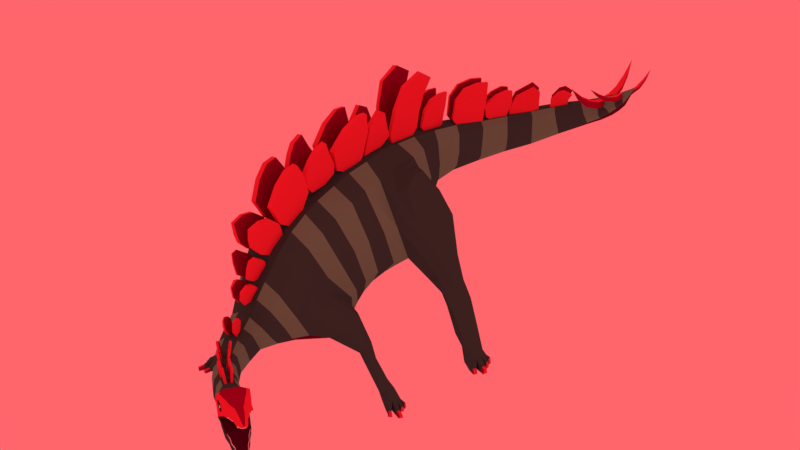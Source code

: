 # Source: stegopose.blend  (saved by Blender 2.79.0; exported with 4.5.12 LTS)
import bpy
from mathutils import Matrix  # noqa: F401  (used for matrix-valued properties, if any)

bpy.ops.wm.read_factory_settings(use_empty=True)
scene = bpy.context.scene
scene.name = 'Scene'

# ---- collections
col_collection_1 = bpy.data.collections.new('Collection 1'); scene.collection.children.link(col_collection_1)

# ---- materials (node trees are filled in below, after node groups)
mat_placas = bpy.data.materials.new('Placas')
mat_placas.alpha_threshold = 0.0
mat_placas.use_transparent_shadow = False
mat_placas.diffuse_color = (0.8, 0.04611, 0.07681, 1.0)
mat_placas.roughness = 0.5
mat_placaback = bpy.data.materials.new('PlacaBack')
mat_placaback.alpha_threshold = 0.0
mat_placaback.use_transparent_shadow = False
mat_placaback.diffuse_color = (0.3185, 0.0, 0.04751, 1.0)
mat_placaback.roughness = 0.5
mat_base = bpy.data.materials.new('Base')
mat_base.alpha_threshold = 0.0
mat_base.use_transparent_shadow = False
mat_base.diffuse_color = (0.1425, 0.3931, 0.23, 1.0)
mat_base.roughness = 0.5
mat_base.line_color = (0.0, 0.0, 0.0, 1.0)
mat_detail = bpy.data.materials.new('Detail')
mat_detail.alpha_threshold = 0.0
mat_detail.use_transparent_shadow = False
mat_detail.diffuse_color = (0.04458, 0.1107, 0.08829, 1.0)
mat_detail.roughness = 0.5
mat_belly = bpy.data.materials.new('Belly')
mat_belly.alpha_threshold = 0.0
mat_belly.use_transparent_shadow = False
mat_belly.diffuse_color = (0.1107, 0.0, 0.02255, 1.0)
mat_belly.roughness = 0.5
mat_eyecolor = bpy.data.materials.new('EyeColor')
mat_eyecolor.alpha_threshold = 0.0
mat_eyecolor.use_transparent_shadow = False
mat_eyecolor.diffuse_color = (0.0, 0.0, 0.0, 1.0)
mat_eyecolor.roughness = 0.5
mat_eyeball = bpy.data.materials.new('EyeBall')
mat_eyeball.alpha_threshold = 0.0
mat_eyeball.use_transparent_shadow = False
mat_eyeball.diffuse_color = (1.0, 1.0, 1.0, 1.0)
mat_eyeball.roughness = 0.5
mat_teeth = bpy.data.materials.new('Teeth')
mat_teeth.alpha_threshold = 0.0
mat_teeth.use_transparent_shadow = False
mat_teeth.diffuse_color = (0.9548, 0.9551, 0.3045, 1.0)
mat_teeth.roughness = 0.5
mat_flesh = bpy.data.materials.new('Flesh')
mat_flesh.alpha_threshold = 0.0
mat_flesh.use_transparent_shadow = False
mat_flesh.diffuse_color = (0.07321, 0.0, 0.02555, 1.0)
mat_flesh.roughness = 0.5

# ---- material node trees

# ---- world
world_world = bpy.data.worlds.new('World'); scene.world = world_world
world_world.color = (1.0, 0.1325, 0.151)
world_world.use_sun_shadow = False
world_world.sun_shadow_jitter_overblur = 0.0
world_world.cycles.sampling_method = 'MANUAL'

# ---- meshes
me_cube = bpy.data.meshes.new('Cube')
me_cube.from_pydata([(0.2656, -2.688, -1.488), (0.3487, -2.938, -1.513), (0.2742, -2.782, -1.171), (0.3449, -2.978, -1.23), (0.3725, -2.227, -1.373), (0.2832, -2.451, -1.021), (0.6495, -1.86, -1.298), (0.4008, -2.179, -0.5763), (0.6655, -3.26, -1.522), (0.6423, -3.274, -1.26), (0.9177, -3.406, -1.519), (0.8941, -3.426, -1.261), (1.113, -3.509, -1.577), (1.116, -3.47, -1.136), (1.15, -3.532, -1.6), (1.216, -3.546, -1.093), (1.273, -3.63, -1.698), (1.345, -3.685, -1.1), (1.32, -3.698, -1.745), (1.386, -3.74, -1.095), (1.35, -3.727, -1.781), (1.435, -3.788, -1.08), (1.387, -3.781, -1.821), (1.467, -3.839, -1.068), (1.45, -3.847, -1.914), (1.556, -3.918, -1.071), (1.511, -3.905, -1.978), (1.633, -3.999, -1.112), (1.547, -3.962, -1.998), (1.663, -4.033, -1.139), (0.9439, -1.443, -1.121), (0.4646, -1.929, -0.2759), (0.7317, -1.026, -1.018), (0.4946, -1.644, -0.03889), (0.6976, -0.6689, -0.9067), (0.5342, -1.118, 0.253), (0.7623, -0.464, -0.8157), (0.5797, -0.8078, 0.405), (0.874, -0.2273, -0.7193), (0.5563, -0.4997, 0.4862), (1.001, -0.04256, -0.6741), (0.4965, -0.09589, 0.4881), (0.8043, 0.5981, -0.455), (0.4558, 0.3152, 0.5559), (0.8036, 0.9476, -0.3826), (0.4305, 0.7729, 0.5607), (0.4928, 1.161, -0.2805), (0.3538, 1.126, 0.5494), (0.3421, 1.536, -0.08737), (0.2893, 1.569, 0.5081), (0.3631, 1.985, -0.01372), (0.3547, 2.046, 0.508), (1.018, -3.457, -1.241), (0.9987, -3.47, -1.521), (0.5306, 2.421, 0.0528), (0.5235, 2.476, 0.5237), (0.7673, 2.809, 0.1382), (0.7476, 2.839, 0.5602), (1.054, 3.121, 0.2526), (1.037, 3.138, 0.6414), (1.414, 3.344, 0.4618), (1.342, 3.331, 0.7465), (1.838, 3.498, 0.6979), (1.738, 3.503, 0.9061), (2.201, 3.526, 0.9413), (2.121, 3.547, 1.098), (0.2789, -2.721, -1.369), (0.3553, -2.948, -1.406), (0.358, -2.328, -1.237), (0.5905, -2.018, -0.9769), (0.6659, -3.259, -1.412), (0.9221, -3.408, -1.422), (1.147, -3.494, -1.472), (1.273, -3.571, -1.361), (1.382, -3.707, -1.255), (1.416, -3.758, -1.231), (1.461, -3.803, -1.22), (1.495, -3.855, -1.212), (1.586, -3.935, -1.22), (1.645, -4.005, -1.183), (1.666, -4.035, -1.163), (0.5838, -1.799, -0.6571), (0.578, -1.355, -0.591), (0.6611, -0.8699, -0.328), (0.7276, -0.6221, -0.2475), (0.8031, -0.3631, -0.1827), (0.8853, -0.1539, -0.1547), (1.084, 0.05825, -0.03327), (0.5647, 0.9625, 0.06636), (0.4328, 1.218, 0.07127), (0.3438, 1.556, 0.1563), (0.3934, 2.004, 0.2206), (1.048, -3.5, -1.447), (0.5426, 2.434, 0.2874), (0.7761, 2.818, 0.3541), (1.059, 3.111, 0.4504), (1.386, 3.32, 0.5989), (1.791, 3.481, 0.7951), (2.119, 3.527, 0.9901), (1.522, -3.912, -1.935), (1.401, -3.788, -1.738), (1.332, -3.705, -1.666), (1.549, -3.963, -1.984), (1.163, -3.539, -1.491), (1.465, -3.856, -1.839), (1.364, -3.735, -1.708), (1.297, -3.643, -1.589), (1.32, -3.633, -1.088), (1.359, -3.666, -1.267), (1.263, -3.58, -1.085), (1.316, -3.598, -1.309), (1.161, -3.498, -1.112), (1.21, -3.526, -1.392), (1.594, -3.953, -1.078), (1.618, -3.967, -1.185), (1.25, -3.574, -1.26), (1.218, -3.555, -1.13), (1.263, -3.585, -1.112), (1.206, -3.537, -1.232), (1.295, -3.603, -1.257), (1.334, -3.638, -1.201), (1.315, -3.623, -1.122), (1.183, -3.524, -1.153), (0.951, -3.523, -1.147), (0.1505, -2.729, -1.537), (0.2713, -2.99, -1.569), (0.1957, -2.826, -1.094), (0.3051, -3.025, -1.144), (0.1188, -2.191, -1.467), (0.1129, -2.499, -0.9053), (0.7347, -1.532, -1.47), (0.225, -2.269, -0.3882), (0.6221, -3.338, -1.579), (0.6031, -3.319, -1.172), (0.872, -3.483, -1.556), (0.8607, -3.476, -1.163), (1.062, -3.571, -1.619), (1.069, -3.524, -1.112), (1.104, -3.596, -1.645), (1.186, -3.588, -1.079), (1.23, -3.684, -1.738), (1.312, -3.73, -1.085), (1.29, -3.746, -1.779), (1.359, -3.781, -1.083), (1.32, -3.769, -1.814), (1.406, -3.831, -1.065), (1.362, -3.814, -1.855), (1.442, -3.872, -1.054), (1.427, -3.872, -1.942), (1.541, -3.945, -1.059), (1.5, -3.923, -2.003), (1.621, -4.015, -1.102), (1.541, -3.984, -2.016), (1.658, -4.057, -1.138), (0.6754, -1.303, -1.426), (0.2798, -2.029, -0.01786), (0.6988, -0.9864, -1.311), (0.2798, -1.759, 0.2193), (0.6187, -0.6268, -1.127), (0.2798, -1.215, 0.5039), (0.6347, -0.4401, -1.025), (0.2798, -0.8648, 0.6112), (0.6899, -0.225, -0.9378), (0.275, -0.5306, 0.696), (0.7605, -0.07007, -0.8732), (0.262, -0.1266, 0.7394), (0.7129, 0.5472, -0.65), (0.2153, 0.2889, 0.7792), (0.606, 0.8489, -0.5987), (0.1949, 0.6806, 0.7516), (0.3545, 1.116, -0.4174), (0.1707, 1.111, 0.7204), (0.2547, 1.54, -0.1975), (0.1774, 1.616, 0.6711), (0.2954, 1.985, -0.1146), (0.2647, 2.084, 0.642), (0.9551, -3.521, -1.572), (0.4716, 2.44, -0.04593), (0.4475, 2.515, 0.6218), (0.7106, 2.833, 0.04888), (0.7031, 2.893, 0.6594), (1.03, 3.152, 0.1721), (0.9845, 3.171, 0.7288), (1.395, 3.383, 0.3715), (1.306, 3.372, 0.8264), (1.838, 3.537, 0.6371), (1.707, 3.533, 0.9532), (2.219, 3.557, 0.8952), (2.08, 3.591, 1.122), (1.664, -4.06, -1.163), (1.545, -3.986, -1.987), (1.28, -3.689, -1.069), (1.231, -3.627, -1.073), (1.132, -3.535, -1.096), (1.579, -3.979, -1.07), (1.265, -3.589, -1.229), (1.246, -3.578, -1.154), (1.271, -3.595, -1.144), (1.234, -3.582, -1.216), (1.288, -3.604, -1.222), (1.302, -3.629, -1.19), (1.293, -3.621, -1.152), (1.227, -3.571, -1.171), (1.271, -3.583, -1.21), (1.26, -3.577, -1.164), (1.274, -3.586, -1.159), (1.255, -3.578, -1.202), (1.284, -3.592, -1.208), (1.29, -3.606, -1.188), (1.285, -3.602, -1.163), (1.25, -3.575, -1.175), (0.1052, -1.368, 0.5084), (0.0906, -1.864, 0.3579), (0.184, -1.368, 0.5008), (0.1694, -1.864, 0.3502), (0.08218, -1.424, 0.4142), (0.1885, -1.424, 0.4039), (0.06754, -1.699, 0.2637), (0.1738, -1.699, 0.2533), (0.2028, -2.04, 0.6585), (0.1171, -2.04, 0.6668), (0.202, -1.307, 0.6501), (0.1163, -1.307, 0.6585), (0.231, -1.908, 0.9478), (0.1453, -1.908, 0.9561), (0.2302, -1.404, 0.9395), (0.1445, -1.404, 0.9478), (0.2483, -1.741, 1.126), (0.1626, -1.741, 1.134), (0.2518, -1.555, 1.162), (0.1662, -1.555, 1.171), (0.1524, -1.181, 0.5796), (0.08012, -1.181, 0.5917), (0.1582, -0.9199, 0.6148), (0.08599, -0.9199, 0.6268), (0.1814, -1.308, 0.7062), (0.09377, -1.308, 0.7208), (0.1885, -0.7614, 0.7488), (0.1009, -0.7614, 0.7634), (0.2139, -1.37, 0.9012), (0.1263, -1.37, 0.9158), (0.2145, -0.7741, 0.9048), (0.1269, -0.7741, 0.9194), (0.247, -1.275, 1.099), (0.1594, -1.275, 1.114), (0.2489, -0.9006, 1.111), (0.1612, -0.9006, 1.125), (0.2705, -1.173, 1.24), (0.1829, -1.173, 1.255), (0.2834, -1.001, 1.317), (0.1957, -1.001, 1.332), (0.1756, -0.5194, 0.685), (0.08596, -0.5194, 0.6944), (0.1821, -0.1776, 0.7478), (0.09249, -0.1776, 0.7571), (0.1836, -0.6857, 0.7625), (0.09402, -0.6857, 0.7718), (0.188, -0.1266, 0.8042), (0.09835, -0.1266, 0.8135), (0.2166, -0.7783, 1.08), (0.127, -0.7783, 1.089), (0.2003, -0.1039, 0.9224), (0.1107, -0.1039, 0.9318), (0.2447, -0.5278, 1.349), (0.155, -0.5278, 1.359), (0.2275, -0.04614, 1.185), (0.1379, -0.04614, 1.194), (0.2496, -0.2675, 1.49), (0.1791, -0.2675, 1.497), (0.2489, -0.09568, 1.482), (0.1783, -0.09568, 1.49), (0.7613, -3.348, -1.26), (0.7984, -3.336, -1.512), (0.7905, -3.331, -1.405), (0.7317, -3.397, -1.167), (0.7486, -3.41, -1.557), (0.8258, -3.489, -1.166), (0.807, -3.52, -1.162), (0.7188, -3.467, -1.168), (0.7377, -3.436, -1.172), (0.8027, -3.464, -1.085), (0.7839, -3.495, -1.081), (0.707, -3.449, -1.087), (0.7258, -3.418, -1.091), (0.7727, -3.431, -0.9721), (0.7539, -3.462, -0.9681), (0.7173, -3.44, -0.9735), (0.7361, -3.41, -0.9776), (0.6178, -3.341, -1.178), (0.5985, -3.373, -1.176), (0.6684, -3.415, -1.17), (0.6877, -3.383, -1.172), (0.5722, -3.307, -1.088), (0.5529, -3.339, -1.086), (0.648, -3.396, -1.08), (0.6673, -3.365, -1.082), (0.5655, -3.299, -1.027), (0.5462, -3.331, -1.025), (0.6208, -3.376, -1.017), (0.6401, -3.344, -1.019), (0.5715, -3.3, -0.9858), (0.5522, -3.332, -0.9837), (0.5821, -3.35, -0.9754), (0.6014, -3.318, -0.9774), (0.774, -3.482, -1.025), (0.707, -3.442, -1.03), (0.7258, -3.411, -1.034), (0.7928, -3.451, -1.029), (0.4687, -3.122, -1.246), (0.4821, -3.102, -1.532), (0.4854, -3.103, -1.423), (0.4308, -3.172, -1.165), (0.4205, -3.17, -1.58), (0.5222, -3.284, -1.168), (0.4992, -3.311, -1.162), (0.4269, -3.25, -1.164), (0.4507, -3.222, -1.169), (0.5121, -3.264, -1.113), (0.489, -3.291, -1.107), (0.4082, -3.223, -1.108), (0.4319, -3.195, -1.114), (0.5124, -3.243, -1.01), (0.4893, -3.271, -1.005), (0.3987, -3.194, -1.006), (0.4224, -3.166, -1.012), (0.4874, -3.213, -0.9534), (0.4672, -3.237, -0.9485), (0.4276, -3.204, -0.9496), (0.4484, -3.18, -0.9546), (0.3239, -3.08, -1.153), (0.2979, -3.102, -1.148), (0.3487, -3.163, -1.155), (0.3739, -3.141, -1.16), (0.3192, -3.057, -1.081), (0.2932, -3.08, -1.076), (0.3614, -3.159, -1.074), (0.3866, -3.137, -1.08), (0.3324, -3.048, -0.9768), (0.3064, -3.071, -0.9716), (0.3663, -3.14, -0.97), (0.3915, -3.118, -0.975), (0.3638, -3.069, -0.9101), (0.3378, -3.091, -0.9049), (0.3656, -3.123, -0.9033), (0.3908, -3.102, -0.9084), (0.2493, -2.459, -1.409), (0.257, -2.604, -1.093), (0.262, -2.512, -1.298), (0.08763, -2.477, -1.476), (0.1339, -2.645, -1.018), (0.1479, -2.788, -1.073), (0.1206, -2.8, -1.071), (0.07998, -2.697, -1.038), (0.1098, -2.685, -1.04), (0.1934, -2.869, -0.9492), (0.1661, -2.881, -0.9466), (0.09192, -2.687, -0.8713), (0.1208, -2.675, -0.8739), (0.2069, -2.882, -0.8587), (0.1796, -2.893, -0.8561), (0.1276, -2.753, -0.7849), (0.1564, -2.741, -0.7875), (0.2061, -2.874, -0.7765), (0.1881, -2.882, -0.7748), (0.17, -2.832, -0.7464), (0.189, -2.824, -0.7482), (0.06996, -2.405, -0.6988), (0.043, -2.405, -0.6943), (0.1304, -2.307, -0.5014), (0.07648, -2.307, -0.4924), (0.06879, -2.534, -0.7093), (0.03961, -2.534, -0.7044), (0.1432, -2.377, -0.4414), (0.08485, -2.377, -0.4317), (0.0869, -2.616, -0.6), (0.05773, -2.616, -0.5952), (0.1498, -2.439, -0.4016), (0.09144, -2.439, -0.3919), (0.1122, -2.619, -0.4477), (0.08299, -2.619, -0.4429), (0.1528, -2.517, -0.3836), (0.09443, -2.517, -0.3739), (0.132, -2.069, -0.0738), (0.05857, -2.069, -0.06417), (0.1598, -1.816, 0.1382), (0.0864, -1.816, 0.1479), (0.1444, -2.247, 0.01642), (0.06989, -2.247, 0.0262), (0.1726, -1.838, 0.2315), (0.09812, -1.838, 0.2413), (0.1631, -2.39, 0.1594), (0.08865, -2.39, 0.1691), (0.1914, -1.901, 0.3745), (0.1169, -1.901, 0.3842), (0.1808, -2.427, 0.2942), (0.1063, -2.427, 0.304), (0.2091, -2.082, 0.5093), (0.1346, -2.082, 0.5191), (0.1978, -2.443, 0.4758), (0.1368, -2.443, 0.4838), (0.2059, -2.266, 0.537), (0.1448, -2.266, 0.545), (0.07984, -2.258, -0.3971), (0.05138, -2.259, -0.3903), (0.1278, -2.142, -0.2179), (0.09246, -2.143, -0.2094), (0.08285, -2.353, -0.393), (0.05439, -2.353, -0.3862), (0.1493, -2.168, -0.1305), (0.114, -2.169, -0.122), (0.11, -2.495, -0.2928), (0.08154, -2.496, -0.286), (0.1632, -2.227, -0.07801), (0.1279, -2.228, -0.06951), (0.1523, -2.51, -0.1184), (0.1238, -2.511, -0.1116), (0.1767, -2.306, -0.02895), (0.1414, -2.306, -0.02045), (0.1811, -2.494, 0.01884), (0.161, -2.495, 0.02369), (0.1901, -2.401, 0.04333), (0.1652, -2.401, 0.04934), (0.1204, 0.6313, 0.7328), (0.06357, 0.6313, 0.7402), (0.1092, 1.106, 0.6902), (0.05793, 1.106, 0.6969), (0.1413, 0.5646, 0.8937), (0.08451, 0.5646, 0.9011), (0.1275, 1.227, 0.8307), (0.07622, 1.227, 0.8374), (0.1964, 0.6238, 1.293), (0.1365, 0.6238, 1.301), (0.1654, 1.235, 1.103), (0.1117, 1.235, 1.11), (0.246, 0.7713, 1.644), (0.1823, 0.7713, 1.653), (0.2025, 1.284, 1.365), (0.1461, 1.261, 1.375), (0.2866, 1.134, 1.794), (0.2022, 1.134, 1.805), (0.2552, 1.403, 1.641), (0.1821, 1.403, 1.651), (0.1584, -0.04892, 0.7742), (0.08118, -0.05016, 0.7843), (0.1395, 0.3501, 0.7955), (0.07727, 0.3491, 0.8036), (0.179, -0.03368, 0.9339), (0.1017, -0.03493, 0.944), (0.1521, 0.5245, 0.9134), (0.08981, 0.5235, 0.9215), (0.2149, 0.01076, 1.215), (0.1376, 0.009517, 1.225), (0.1877, 0.4228, 1.174), (0.1254, 0.4218, 1.182), (0.2389, 0.2062, 1.424), (0.1617, 0.205, 1.434), (0.2117, 0.3626, 1.352), (0.1495, 0.3616, 1.36), (0.2491, 2.107, 0.6269), (0.2042, 2.129, 0.6289), (0.4409, 2.51, 0.5944), (0.4008, 2.53, 0.5962), (0.2197, 2.04, 0.7341), (0.1757, 2.062, 0.7361), (0.461, 2.547, 0.6446), (0.4218, 2.566, 0.6464), (0.2527, 2.068, 1.054), (0.2037, 2.093, 1.056), (0.474, 2.552, 0.8053), (0.4307, 2.574, 0.8074), (0.3264, 2.199, 1.233), (0.2774, 2.223, 1.235), (0.4971, 2.578, 1.018), (0.4539, 2.599, 1.02), (0.4341, 2.409, 1.295), (0.3851, 2.434, 1.298), (0.5104, 2.579, 1.285), (0.4673, 2.6, 1.287), (2.029, 3.543, 0.8085), (1.926, 3.549, 0.9911), (2.016, 3.524, 0.9276), (2.041, 3.579, 0.755), (1.934, 3.59, 1.044), (2.422, 3.552, 1.281), (2.439, 3.548, 1.149), (2.43, 3.547, 1.191), (2.448, 3.565, 1.119), (2.38, 3.57, 1.28), (2.255, 3.546, 1.179), (2.327, 3.524, 1.043), (2.311, 3.523, 1.108), (2.341, 3.547, 1.008), (2.298, 3.579, 1.22), (0.6989, 2.956, 0.6465), (0.6726, 2.986, 0.6526), (1.01, 3.215, 0.7272), (0.986, 3.245, 0.7327), (0.7049, 2.94, 0.7815), (0.6776, 2.972, 0.7876), (1.073, 3.257, 0.7581), (1.05, 3.288, 0.7637), (0.7995, 2.986, 0.9981), (0.7724, 3.019, 1.004), (1.08, 3.245, 0.8626), (1.057, 3.275, 0.8683), (1.027, 3.143, 1.159), (0.9999, 3.176, 1.166), (1.1, 3.223, 1.072), (1.076, 3.253, 1.077), (2.108, 3.378, 1.026), (2.112, 3.389, 1.1), (1.948, 3.383, 1.015), (2.015, 3.374, 0.9799), (2.062, 3.421, 1.126), (1.958, 3.42, 1.073), (2.088, 3.167, 1.101), (2.097, 3.193, 1.162), (1.963, 3.163, 1.096), (2.018, 3.15, 1.067), (2.05, 3.221, 1.177), (1.973, 3.205, 1.141), (2.046, 2.944, 1.251), (2.051, 2.963, 1.286), (1.974, 2.939, 1.248), (2.007, 2.931, 1.232), (2.022, 2.981, 1.294), (1.979, 2.968, 1.273), (1.981, 2.731, 1.479), (2.288, 3.453, 1.218), (2.395, 3.406, 1.203), (2.313, 3.41, 1.159), (2.388, 3.418, 1.246), (2.269, 3.425, 1.19), (2.36, 3.443, 1.255), (2.276, 3.245, 1.263), (2.348, 3.212, 1.25), (2.307, 3.202, 1.223), (2.344, 3.23, 1.282), (2.257, 3.218, 1.238), (2.318, 3.249, 1.284), (2.248, 3.068, 1.356), (2.294, 3.047, 1.347), (2.268, 3.04, 1.329), (2.291, 3.059, 1.368), (2.232, 3.051, 1.339), (2.275, 3.071, 1.369), (2.214, 2.893, 1.481), (1.015, -0.04786, -0.09), (0.7118, -0.000681, 0.3581), (0.6138, 0.3288, 0.5283), (1.334, 0.3638, -1.326), (1.206, 0.02876, -0.5838), (0.7283, 0.9335, 0.08998), (0.5418, 0.6994, 0.4847), (0.9403, 0.9241, -0.3239), (0.8683, 0.08761, 0.3763), (1.135, 0.3488, 0.1055), (0.7928, 0.3439, 0.5111), (1.367, 0.3957, -0.3191), (1.33, 0.1302, -0.479), (0.9366, 0.7865, 0.1483), (0.7269, 0.6346, 0.465), (1.161, 0.8393, -0.2208), (0.8378, -1.728, -1.226), (0.813, -1.16, -1.016), (0.7464, -1.845, -1.016), (0.7002, -1.702, -0.8064), (0.6845, -1.406, -0.7685), (0.9514, -1.47, -1.381), (1.167, -1.252, -1.839), (0.8741, -1.056, -1.214), (0.9163, -1.647, -1.192), (0.8994, -1.247, -1.059), (0.8247, -1.76, -1.051), (0.8013, -1.638, -0.8915), (0.7584, -1.426, -0.8326), (1.025, -1.441, -1.318), (1.012, -1.313, -1.254), (0.9689, -1.133, -1.193), (1.158, 0.5421, -0.9557), (1.242, 0.146, -1.021), (1.189, 0.779, -0.8724), (1.397, 0.427, -1.57), (1.274, 0.771, -0.829), (1.394, 0.173, -0.9279), (1.517, 0.2777, -0.8305), (1.385, 0.6936, -0.7846), (1.517, 0.4804, -0.7805), (1.548, 0.1706, -1.226), (1.273, 0.557, -1.316), (1.582, 0.4175, -2.006), (1.327, 0.6256, -1.276), (1.63, 0.3066, -1.141), (1.658, 0.4716, -1.099), (1.435, 0.6359, -1.201), (1.568, 0.6119, -1.121), (1.63, 0.2647, -1.513), (1.376, 0.5481, -1.56), (1.414, 0.6601, -1.54), (1.722, 0.4114, -1.47), (1.759, 0.5591, -1.448), (1.511, 0.7035, -1.501), (1.654, 0.7009, -1.46), (1.747, 0.3132, -1.842), (1.568, 0.5505, -2.058), (1.519, -1.227, -2.241), (1.614, 0.6599, -2.056), (1.829, 0.4376, -1.82), (1.852, 0.5696, -1.846), (1.708, 0.7157, -2.003), (1.811, 0.6869, -1.916), (1.067, -1.249, -1.737), (1.004, -1.186, -1.724), (0.9907, -1.106, -1.693), (1.142, -1.263, -1.682), (1.435, -1.242, -2.146), (1.081, -1.037, -1.628), (1.177, -1.242, -1.652), (1.171, -1.153, -1.627), (1.133, -1.057, -1.612), (1.113, -1.196, -1.92), (1.089, -1.142, -1.97), (1.249, -1.227, -1.799), (1.123, -1.032, -1.934), (1.276, -1.184, -1.788), (1.248, -1.089, -1.832), (1.175, -1.016, -1.896), (1.346, -1.215, -2.203), (1.294, -1.142, -2.246), (1.472, -1.178, -2.126), (1.498, -1.102, -2.429), (1.397, -1.077, -2.207), (1.486, -1.113, -2.115), (1.437, -1.053, -2.14), (1.363, -1.002, -2.194), (0.08237, 1.47, 0.6649), (0.03831, 1.472, 0.6692), (0.1105, 1.851, 0.6372), (0.07426, 1.855, 0.641), (0.08558, 1.405, 0.7576), (0.04289, 1.409, 0.7619), (0.1183, 1.887, 0.6806), (0.08174, 1.891, 0.6844), (0.1178, 1.437, 1.033), (0.07088, 1.441, 1.038), (0.134, 1.895, 0.8193), (0.09298, 1.899, 0.8235), (0.1447, 1.563, 1.188), (0.09783, 1.568, 1.193), (0.1545, 1.922, 1.003), (0.1133, 1.926, 1.007), (0.169, 1.766, 1.242), (0.1222, 1.77, 1.247), (0.1777, 1.926, 1.234), (0.1365, 1.93, 1.238), (0.529, 2.692, 0.6091), (0.4797, 2.726, 0.6154), (0.655, 2.876, 0.625), (0.6072, 2.909, 0.6313), (0.4774, 2.605, 0.6706), (0.4291, 2.638, 0.6769), (0.6785, 2.905, 0.6575), (0.6307, 2.937, 0.6639), (0.4757, 2.562, 0.8803), (0.428, 2.595, 0.8866), (0.6981, 2.919, 0.7317), (0.6503, 2.951, 0.738), (0.5906, 2.701, 1.035), (0.5429, 2.734, 1.042), (0.7442, 2.955, 0.8955), (0.6965, 2.988, 0.9018), (0.691, 2.847, 1.107), (0.6535, 2.872, 1.112), (0.7508, 2.938, 1.09), (0.7133, 2.964, 1.095), (1.227, 3.359, 0.7814), (1.204, 3.398, 0.7915), (1.482, 3.476, 0.8806), (1.462, 3.512, 0.8906), (1.25, 3.324, 0.9618), (1.23, 3.361, 0.9719), (1.49, 3.466, 0.9316), (1.469, 3.503, 0.9416), (1.36, 3.35, 1.09), (1.34, 3.387, 1.1), (1.509, 3.461, 0.9894), (1.488, 3.498, 0.9995), (1.451, 3.391, 1.126), (1.431, 3.428, 1.136), (1.555, 3.467, 1.062), (1.534, 3.504, 1.072), (1.895, -1.34, -2.485), (1.905, -1.325, -2.442), (1.806, -1.303, -2.482), (1.82, -1.286, -2.415), (1.923, -1.272, -2.494), (1.924, -1.28, -2.448), (1.834, -1.235, -2.491), (1.839, -1.241, -2.422), (1.675, -1.249, -2.477), (1.689, -1.236, -2.329), (1.713, -1.184, -2.487), (1.719, -1.168, -2.338), (1.77, -1.43, -2.466), (1.781, -1.421, -2.435), (1.71, -1.372, -2.467), (1.724, -1.362, -2.416), (1.814, -1.385, -2.473), (1.81, -1.391, -2.44), (1.755, -1.326, -2.474), (1.753, -1.332, -2.42), (1.629, -1.32, -2.467), (1.64, -1.291, -2.324), (1.712, -1.107, -2.349), (1.486, -1.254, -2.311), (1.696, -1.056, -2.383), (1.713, -1.035, -2.495), (1.553, -1.165, -2.224), (1.719, -1.123, -2.491), (1.81, -1.179, -2.422), (1.815, -1.196, -2.493), (1.816, -1.131, -2.426), (1.824, -1.13, -2.498), (1.78, -1.046, -2.421), (1.789, -1.036, -2.494), (1.794, -1.086, -2.419), (1.811, -1.096, -2.489), (1.559, -1.105, -2.215), (1.553, -1.032, -2.26), (1.466, -1.21, -2.438), (1.528, -1.007, -2.421), (1.928, 0.3716, -2.161), (1.737, 0.5999, -2.466), (2.161, 0.3909, -2.511), (2.173, 0.3945, -2.432), (2.105, 0.4049, -2.506), (2.122, 0.4078, -2.401), (2.188, 0.4601, -2.506), (2.191, 0.4407, -2.429), (2.137, 0.4898, -2.5), (2.144, 0.4646, -2.397), (2.008, 0.4276, -2.498), (2.019, 0.4036, -2.301), (2.04, 0.5256, -2.491), (2.045, 0.5041, -2.295), (2.046, 0.2889, -2.512), (2.056, 0.2876, -2.445), (2.009, 0.3038, -2.509), (2.024, 0.2999, -2.419), (2.082, 0.333, -2.51), (2.081, 0.317, -2.444), (2.061, 0.3715, -2.506), (2.06, 0.3472, -2.416), (1.938, 0.332, -2.502), (1.928, 0.3329, -2.343), (2.041, 0.581, -2.297), (1.869, 0.3455, -2.265), (2.025, 0.6493, -2.331), (2.04, 0.702, -2.473), (1.968, 0.4589, -2.162), (2.047, 0.5975, -2.483), (2.119, 0.5294, -2.384), (2.124, 0.5343, -2.495), (2.121, 0.5684, -2.38), (2.127, 0.5862, -2.489), (2.087, 0.6705, -2.365), (2.096, 0.6888, -2.473), (2.091, 0.6273, -2.369), (2.104, 0.623, -2.476), (1.993, 0.5574, -2.199), (1.947, 0.6539, -2.265), (1.753, 0.4434, -2.48), (1.816, 0.7002, -2.461), (1.584, -3.951, -1.239), (1.578, -3.947, -1.209), (1.485, -3.869, -1.232), (1.484, -3.869, -1.207), (1.587, -3.945, -1.239), (1.581, -3.942, -1.209), (1.489, -3.864, -1.232), (1.488, -3.864, -1.207), (1.454, -3.818, -1.213), (1.457, -3.82, -1.238), (1.46, -3.814, -1.238), (1.457, -3.813, -1.213), (1.409, -3.77, -1.226), (1.415, -3.773, -1.249), (1.418, -3.767, -1.249), (1.413, -3.764, -1.226), (1.374, -3.721, -1.247), (1.39, -3.731, -1.26), (1.393, -3.726, -1.26), (1.377, -3.716, -1.247), (1.613, -3.981, -1.206), (1.611, -3.979, -1.176), (1.614, -3.974, -1.176), (1.617, -3.975, -1.206), (1.639, -4.021, -1.197), (1.637, -4.02, -1.172), (1.64, -4.015, -1.172), (1.642, -4.016, -1.197), (1.658, -4.036, -1.177), (1.653, -4.037, -1.157), (1.659, -4.038, -1.156), (1.664, -4.036, -1.176), (1.395, -3.804, -1.72), (1.392, -3.802, -1.749), (1.468, -3.873, -1.825), (1.456, -3.866, -1.846), (1.398, -3.799, -1.72), (1.395, -3.797, -1.749), (1.471, -3.868, -1.826), (1.459, -3.861, -1.846), (1.358, -3.749, -1.694), (1.355, -3.747, -1.723), (1.361, -3.744, -1.694), (1.358, -3.742, -1.723), (1.327, -3.722, -1.652), (1.323, -3.72, -1.681), (1.33, -3.717, -1.652), (1.326, -3.715, -1.681), (1.302, -3.672, -1.599), (1.289, -3.664, -1.602), (1.305, -3.666, -1.599), (1.292, -3.659, -1.602), (1.503, -3.926, -1.897), (1.497, -3.921, -1.921), (1.508, -3.922, -1.897), (1.502, -3.917, -1.921), (0.3513, -2.318, -0.8003), (0.4821, -2.042, -1.337), (0.4726, -2.168, -1.103), (0.3619, -1.865, -1.493), (0.1691, -2.394, -0.6412), (0.6987, -0.8782, -0.9739), (0.5143, -1.371, 0.118), (0.6091, -1.114, -0.4497), (0.6401, -0.8004, -1.229), (0.2798, -1.471, 0.3903), (-0.1418, -2.868, -1.488), (0.04055, -3.151, -1.513), (-0.08678, -2.923, -1.171), (0.09606, -3.176, -1.23), (-0.3816, -2.301, -1.343), (-0.2817, -2.481, -1.011), (-0.5652, -1.959, -1.234), (-0.3946, -2.163, -0.5392), (0.4648, -3.553, -1.522), (0.4638, -3.512, -1.26), (0.7328, -3.712, -1.518), (0.7392, -3.681, -1.262), (0.9146, -3.837, -1.575), (0.8792, -3.858, -1.139), (0.9518, -3.86, -1.599), (0.9911, -3.913, -1.096), (1.095, -3.924, -1.696), (1.174, -3.964, -1.103), (1.178, -3.934, -1.743), (1.242, -3.976, -1.097), (1.217, -3.948, -1.78), (1.307, -3.998, -1.081), (1.282, -3.956, -1.82), (1.367, -4.004, -1.07), (1.369, -3.981, -1.913), (1.477, -4.047, -1.072), (1.448, -4.009, -1.977), (1.585, -4.078, -1.112), (1.516, -4.014, -1.998), (1.629, -4.088, -1.139), (-0.8688, -1.566, -1.193), (-0.4785, -1.894, -0.2413), (-0.7094, -1.13, -1.104), (-0.5171, -1.61, -0.02293), (-0.6362, -0.8021, -0.9293), (-0.5472, -1.104, 0.2878), (-0.6574, -0.6451, -0.8045), (-0.5808, -0.8045, 0.4572), (-0.7062, -0.4943, -0.6767), (-0.5616, -0.4869, 0.5642), (-0.7628, -0.4171, -0.6177), (-0.5241, -0.04416, 0.5938), (-0.5899, 0.3312, -0.5959), (-0.4861, 0.3673, 0.5382), (-0.6329, 0.7105, -0.6251), (-0.4334, 0.785, 0.4953), (-0.448, 1.104, -0.406), (-0.3743, 1.145, 0.5227), (-0.3371, 1.558, -0.1379), (-0.2663, 1.685, 0.5081), (-0.1723, 2.112, -0.01372), (-0.1017, 2.159, 0.508), (0.8234, -3.776, -1.242), (0.8274, -3.754, -1.52), (0.09389, 2.632, 0.0528), (0.1658, 2.661, 0.5237), (0.4012, 3.067, 0.1382), (0.4932, 3.103, 0.5602), (0.7931, 3.405, 0.2526), (0.8359, 3.38, 0.6414), (1.229, 3.652, 0.4618), (1.193, 3.581, 0.7465), (1.757, 3.777, 0.6979), (1.689, 3.719, 0.9061), (2.22, 3.753, 0.9413), (2.137, 3.742, 1.098), (2.64, 3.551, 1.43), (-0.1282, -2.901, -1.369), (0.05615, -3.174, -1.406), (-0.3643, -2.394, -1.212), (-0.5453, -2.043, -0.8901), (0.4635, -3.551, -1.411), (0.7369, -3.714, -1.421), (0.9168, -3.873, -1.471), (1.042, -3.95, -1.362), (1.212, -3.986, -1.258), (1.272, -3.993, -1.233), (1.333, -4.013, -1.222), (1.394, -4.019, -1.214), (1.507, -4.064, -1.221), (1.597, -4.084, -1.184), (1.633, -4.09, -1.163), (-0.5994, -1.742, -0.5903), (-0.6387, -1.313, -0.5902), (-0.6782, -0.8924, -0.2696), (-0.7093, -0.688, -0.157), (-0.7414, -0.4831, -0.07052), (-0.7747, -0.3324, -0.04866), (-0.9717, -0.125, -0.04714), (-0.5568, 0.8905, -0.1025), (-0.4423, 1.205, -0.02938), (-0.3387, 1.608, 0.1206), (-0.175, 2.145, 0.2206), (0.8767, -3.783, -1.446), (0.107, 2.648, 0.2874), (0.4195, 3.088, 0.3541), (0.7996, 3.406, 0.4504), (1.195, 3.633, 0.5989), (1.707, 3.767, 0.7951), (2.136, 3.768, 0.9901), (1.46, -4.015, -1.934), (1.295, -3.963, -1.737), (1.19, -3.941, -1.665), (1.517, -4.015, -1.983), (0.9645, -3.867, -1.49), (1.384, -3.989, -1.838), (1.231, -3.956, -1.707), (1.119, -3.938, -1.588), (0.05802, -2.77, -1.571), (0.1934, -3.043, -1.603), (0.1036, -2.859, -1.094), (0.23, -3.079, -1.144), (-0.00617, -2.204, -1.497), (-1.277e-14, -2.5, -0.9053), (0.0483, -1.673, -1.586), (0.5713, -3.411, -1.612), (0.8227, -3.558, -1.589), (0.8151, -3.552, -1.162), (0.9984, -3.664, -1.652), (0.9865, -3.658, -1.112), (1.04, -3.69, -1.678), (1.1, -3.728, -1.08), (1.171, -3.77, -1.771), (1.253, -3.821, -1.076), (1.242, -3.813, -1.812), (1.311, -3.857, -1.076), (1.275, -3.833, -1.844), (1.367, -3.891, -1.058), (1.326, -3.863, -1.888), (1.411, -3.918, -1.047), (1.402, -3.91, -1.961), (1.516, -3.982, -1.049), (1.477, -3.956, -2.016), (1.608, -4.038, -1.096), (1.534, -3.99, -2.029), (1.658, -4.068, -1.137), (0.0616, -1.465, -1.614), (0.08071, -1.006, -1.54), (0.06522, -0.6772, -1.268), (-3.281e-15, -1.215, 0.5039), (0.0716, -0.5047, -1.147), (2.008e-14, -0.8648, 0.6112), (0.0844, -0.3251, -1.055), (2.193e-14, -0.5299, 0.7136), (0.09281, -0.1948, -0.998), (3.575e-14, -1.759, 0.2193), (0.1163, 0.4378, -0.8125), (6.39e-09, 0.292, 0.7957), (0.09082, 0.7656, -0.7738), (4.742e-09, 0.6806, 0.7516), (0.03687, 1.091, -0.5305), (1.721e-14, 1.112, 0.7204), (0.008332, 1.547, -0.2795), (0.01917, 1.652, 0.6711), (0.08838, 2.033, -0.1719), (0.1299, 2.116, 0.642), (0.9231, -3.619, -1.14), (0.9175, -3.615, -1.609), (0.3029, 2.515, -0.1039), (0.3548, 2.569, 0.6218), (0.5718, 2.927, -0.008391), (0.6269, 2.976, 0.6594), (0.9234, 3.266, 0.1149), (0.9299, 3.255, 0.7289), (1.321, 3.502, 0.3142), (1.259, 3.451, 0.8264), (1.807, 3.642, 0.5798), (1.691, 3.605, 0.9532), (2.225, 3.647, 0.8379), (2.084, 3.648, 1.122), (1.664, -4.072, -1.161), (1.54, -3.993, -1.987), (1.116, -3.966, -1.091), (1.165, -3.983, -1.269), (1.214, -3.797, -1.07), (1.043, -3.94, -1.088), (1.085, -3.976, -1.312), (1.15, -3.758, -1.074), (0.9236, -3.886, -1.115), (0.9736, -3.914, -1.393), (1.038, -3.69, -1.097), (1.526, -4.064, -1.079), (1.55, -4.078, -1.186), (1.56, -4.009, -1.063), (1.034, -3.929, -1.262), (1.001, -3.91, -1.133), (1.048, -3.937, -1.115), (0.9809, -3.907, -1.234), (1.08, -3.955, -1.259), (1.129, -3.975, -1.204), (1.106, -3.966, -1.125), (0.9573, -3.893, -1.156), (0.8506, -3.687, -1.148), (-0.03365, -2.811, -1.537), (0.1164, -3.095, -1.569), (0.005062, -2.895, -1.094), (0.1526, -3.136, -1.144), (-0.129, -2.216, -1.459), (-0.1123, -2.502, -0.9053), (-0.5838, -1.685, -1.469), (-0.2248, -2.268, -0.3868), (0.5225, -3.485, -1.579), (0.5073, -3.47, -1.172), (0.7795, -3.636, -1.555), (0.7679, -3.628, -1.163), (0.9453, -3.764, -1.618), (0.9052, -3.792, -1.114), (0.987, -3.789, -1.644), (1.015, -3.867, -1.081), (1.124, -3.861, -1.737), (1.199, -3.915, -1.087), (1.205, -3.886, -1.778), (1.266, -3.934, -1.084), (1.24, -3.901, -1.814), (1.331, -3.953, -1.066), (1.299, -3.918, -1.854), (1.384, -3.966, -1.055), (1.38, -3.95, -1.942), (1.495, -4.021, -1.06), (1.459, -3.99, -2.002), (1.594, -4.06, -1.102), (1.532, -3.999, -2.016), (1.648, -4.073, -1.138), (-0.5414, -1.431, -1.476), (-0.2798, -2.029, -0.01786), (-0.6226, -1.122, -1.426), (-0.2798, -1.759, 0.2193), (-0.5116, -0.7474, -1.187), (-0.2798, -1.215, 0.5039), (-0.5015, -0.5878, -1.052), (-0.2798, -0.8648, 0.6112), (-0.5115, -0.4233, -0.943), (-0.2765, -0.5268, 0.7151), (-0.5434, -0.3179, -0.8754), (-0.2685, -0.1127, 0.7702), (-0.4642, 0.3221, -0.766), (-0.2139, 0.3002, 0.7751), (-0.4144, 0.6746, -0.7464), (-0.1849, 0.6861, 0.72), (-0.2868, 1.062, -0.5073), (-0.1761, 1.113, 0.7204), (-0.2435, 1.553, -0.2347), (-0.1404, 1.689, 0.6711), (-0.117, 2.081, -0.1146), (-0.004845, 2.148, 0.642), (0.852, -3.692, -1.571), (0.1419, 2.597, -0.04593), (0.2379, 2.637, 0.6218), (0.4349, 3.021, 0.04888), (0.5506, 3.059, 0.6594), (0.8194, 3.379, 0.1721), (0.8758, 3.338, 0.7288), (1.25, 3.619, 0.3715), (1.212, 3.534, 0.8264), (1.777, 3.745, 0.6371), (1.675, 3.676, 0.9532), (2.231, 3.727, 0.8952), (2.089, 3.704, 1.122), (1.654, -4.077, -1.163), (1.536, -4.001, -1.987), (1.147, -3.906, -1.071), (1.07, -3.89, -1.075), (0.9439, -3.844, -1.099), (1.543, -4.039, -1.071), (1.054, -3.936, -1.231), (1.035, -3.925, -1.157), (1.06, -3.94, -1.147), (1.033, -3.911, -1.219), (1.077, -3.949, -1.225), (1.106, -3.951, -1.193), (1.094, -3.947, -1.154), (1.02, -3.911, -1.174), (1.051, -3.944, -1.213), (1.04, -3.938, -1.167), (1.054, -3.945, -1.162), (1.039, -3.933, -1.204), (1.064, -3.951, -1.211), (1.08, -3.95, -1.191), (1.074, -3.948, -1.166), (1.033, -3.93, -1.177), (-0.1052, -1.368, 0.5084), (-0.0906, -1.864, 0.3579), (-0.184, -1.368, 0.5008), (-0.1694, -1.864, 0.3502), (-0.08218, -1.424, 0.4142), (-0.1885, -1.424, 0.4039), (-0.06754, -1.699, 0.2637), (-0.1738, -1.699, 0.2533), (-0.2028, -2.04, 0.6585), (-0.1171, -2.04, 0.6668), (-0.202, -1.307, 0.6501), (-0.1163, -1.307, 0.6585), (-0.231, -1.908, 0.9478), (-0.1453, -1.908, 0.9561), (-0.2302, -1.404, 0.9395), (-0.1445, -1.404, 0.9478), (-0.2483, -1.741, 1.126), (-0.1626, -1.741, 1.134), (-0.2518, -1.555, 1.162), (-0.1662, -1.555, 1.171), (-0.1524, -1.181, 0.5796), (-0.08012, -1.181, 0.5917), (-0.1582, -0.9199, 0.6148), (-0.08599, -0.9199, 0.6268), (-0.1814, -1.308, 0.7062), (-0.09377, -1.308, 0.7208), (-0.1885, -0.7614, 0.7488), (-0.1009, -0.7614, 0.7634), (-0.2139, -1.37, 0.9012), (-0.1263, -1.37, 0.9158), (-0.2145, -0.7741, 0.9048), (-0.1269, -0.7741, 0.9194), (-0.247, -1.275, 1.099), (-0.1594, -1.275, 1.114), (-0.2489, -0.9006, 1.111), (-0.1612, -0.9006, 1.125), (-0.2705, -1.173, 1.24), (-0.1829, -1.173, 1.255), (-0.2834, -1.001, 1.317), (-0.1957, -1.001, 1.332), (-0.1756, -0.5194, 0.685), (-0.08596, -0.5194, 0.6944), (-0.1821, -0.1776, 0.7478), (-0.09249, -0.1776, 0.7571), (-0.1836, -0.6857, 0.7625), (-0.09402, -0.6857, 0.7718), (-0.188, -0.1266, 0.8042), (-0.09835, -0.1266, 0.8135), (-0.2166, -0.7783, 1.08), (-0.127, -0.7783, 1.089), (-0.2003, -0.1039, 0.9224), (-0.1107, -0.1039, 0.9318), (-0.2447, -0.5278, 1.349), (-0.155, -0.5278, 1.359), (-0.2275, -0.04614, 1.185), (-0.1379, -0.04614, 1.194), (-0.2496, -0.2675, 1.49), (-0.1791, -0.2675, 1.497), (-0.2489, -0.09568, 1.482), (-0.1783, -0.09568, 1.49), (0.6028, -3.6, -1.26), (0.6109, -3.639, -1.511), (0.6015, -3.634, -1.405), (0.697, -3.483, -1.591), (3.18e-14, -2.029, -0.01786), (0.639, -3.55, -1.167), (0.6551, -3.562, -1.557), (0.7634, -3.591, -1.166), (0.7822, -3.56, -1.162), (0.6947, -3.506, -1.168), (0.6758, -3.537, -1.172), (0.7309, -3.582, -1.085), (0.7497, -3.551, -1.081), (0.6734, -3.504, -1.087), (0.6546, -3.535, -1.091), (0.6878, -3.571, -0.9721), (0.7066, -3.54, -0.9681), (0.6707, -3.517, -0.9735), (0.6518, -3.548, -0.9776), (0.5363, -3.475, -1.178), (0.5556, -3.443, -1.176), (0.6252, -3.486, -1.17), (0.6059, -3.517, -1.172), (0.4856, -3.45, -1.088), (0.5049, -3.418, -1.086), (0.5997, -3.476, -1.08), (0.5803, -3.508, -1.082), (0.4754, -3.448, -1.027), (0.4947, -3.416, -1.025), (0.5689, -3.461, -1.017), (0.5496, -3.493, -1.019), (0.479, -3.452, -0.9858), (0.4984, -3.421, -0.9837), (0.5278, -3.439, -0.9754), (0.5084, -3.471, -0.9774), (0.7333, -3.549, -1.025), (0.6669, -3.508, -1.03), (0.6481, -3.538, -1.034), (0.7145, -3.58, -1.029), (0.2665, -3.355, -1.246), (0.2255, -3.362, -1.532), (0.2325, -3.367, -1.423), (6.573e-15, -2.268, -0.3867), (0.3561, -3.235, -1.614), (0.312, -3.312, -1.165), (0.2919, -3.3, -1.58), (0.4399, -3.381, -1.168), (0.4629, -3.354, -1.162), (0.3909, -3.293, -1.164), (0.3671, -3.321, -1.169), (0.4186, -3.375, -1.113), (0.4417, -3.347, -1.107), (0.3611, -3.279, -1.108), (0.3373, -3.307, -1.114), (0.3984, -3.379, -1.01), (0.4214, -3.351, -1.005), (0.331, -3.275, -1.006), (0.3073, -3.303, -1.012), (0.3648, -3.359, -0.9534), (0.385, -3.335, -0.9485), (0.3456, -3.302, -0.9496), (0.3248, -3.326, -0.9546), (0.2164, -3.172, -1.153), (0.2424, -3.15, -1.148), (0.2949, -3.209, -1.155), (0.2697, -3.231, -1.16), (0.1951, -3.164, -1.081), (0.2211, -3.142, -1.076), (0.2888, -3.221, -1.074), (0.2636, -3.243, -1.08), (0.184, -3.176, -0.9768), (0.21, -3.153, -0.9716), (0.2695, -3.223, -0.97), (0.2443, -3.245, -0.975), (0.1999, -3.21, -0.9101), (0.2259, -3.188, -0.9049), (0.2533, -3.22, -0.9033), (0.2281, -3.241, -0.9084), (-0.267, -2.585, -1.408), (-0.2103, -2.685, -1.093), (-0.2539, -2.635, -1.298), (-0.01588, -2.504, -1.51), (0.03107, -2.662, -1.018), (-0.1181, -2.53, -1.476), (-0.07717, -2.68, -1.018), (0.023, -2.841, -1.073), (0.05029, -2.829, -1.071), (0.004533, -2.729, -1.038), (-0.02357, -2.74, -1.04), (0.04881, -2.93, -0.9492), (0.07611, -2.918, -0.9466), (-0.009996, -2.73, -0.8713), (-0.03876, -2.742, -0.8739), (0.04803, -2.948, -0.8587), (0.07533, -2.937, -0.8561), (0.01202, -2.801, -0.7849), (-0.01678, -2.814, -0.7875), (0.04327, -2.942, -0.7765), (0.06128, -2.935, -0.7748), (0.03873, -2.887, -0.7464), (0.01974, -2.895, -0.7482), (-0.06996, -2.405, -0.6988), (-0.043, -2.405, -0.6943), (-0.1304, -2.307, -0.5014), (-0.07648, -2.307, -0.4924), (-0.06879, -2.534, -0.7093), (-0.03961, -2.534, -0.7044), (-0.1432, -2.377, -0.4414), (-0.08485, -2.377, -0.4317), (-0.0869, -2.616, -0.6), (-0.05773, -2.616, -0.5952), (-0.1498, -2.439, -0.4016), (-0.09144, -2.439, -0.3919), (-0.1122, -2.619, -0.4477), (-0.08299, -2.619, -0.4429), (-0.1528, -2.517, -0.3836), (-0.09443, -2.517, -0.3739), (-0.132, -2.069, -0.0738), (-0.05857, -2.069, -0.06417), (-0.1598, -1.816, 0.1382), (-0.0864, -1.816, 0.1479), (-0.1444, -2.247, 0.01642), (-0.06989, -2.247, 0.0262), (-0.1726, -1.838, 0.2315), (-0.09812, -1.838, 0.2413), (-0.1631, -2.39, 0.1594), (-0.08865, -2.39, 0.1691), (-0.1914, -1.901, 0.3745), (-0.1169, -1.901, 0.3842), (-0.1808, -2.427, 0.2942), (-0.1063, -2.427, 0.304), (-0.2091, -2.082, 0.5093), (-0.1346, -2.082, 0.5191), (-0.1978, -2.443, 0.4758), (-0.1368, -2.443, 0.4838), (-0.2059, -2.266, 0.537), (-0.1448, -2.266, 0.545), (-0.07984, -2.258, -0.3971), (-0.05138, -2.259, -0.3903), (-0.1278, -2.142, -0.2179), (-0.09246, -2.143, -0.2094), (-0.08285, -2.353, -0.393), (-0.05439, -2.353, -0.3862), (-0.1493, -2.168, -0.1305), (-0.114, -2.169, -0.122), (-0.11, -2.495, -0.2928), (-0.08154, -2.496, -0.286), (-0.1632, -2.227, -0.07801), (-0.1279, -2.228, -0.06951), (-0.1523, -2.51, -0.1184), (-0.1238, -2.511, -0.1116), (-0.1767, -2.306, -0.02895), (-0.1414, -2.306, -0.02045), (-0.1811, -2.494, 0.01884), (-0.161, -2.495, 0.02369), (-0.1901, -2.401, 0.04333), (-0.1652, -2.401, 0.04934), (-0.1204, 0.6313, 0.7328), (-0.06357, 0.6313, 0.7402), (-0.1092, 1.106, 0.6902), (-0.05793, 1.106, 0.6969), (-0.1413, 0.5646, 0.8937), (-0.08451, 0.5646, 0.9011), (-0.1275, 1.227, 0.8307), (-0.07622, 1.227, 0.8374), (-0.1964, 0.6238, 1.293), (-0.1365, 0.6238, 1.301), (-0.1654, 1.235, 1.103), (-0.1117, 1.235, 1.11), (-0.246, 0.7713, 1.644), (-0.1823, 0.7713, 1.653), (-0.2025, 1.284, 1.365), (-0.1461, 1.261, 1.375), (-0.2866, 1.134, 1.794), (-0.2022, 1.134, 1.805), (-0.2552, 1.403, 1.641), (-0.1821, 1.403, 1.651), (-0.1584, -0.04892, 0.7742), (-0.08118, -0.05016, 0.7843), (-0.1395, 0.3501, 0.7955), (-0.07727, 0.3491, 0.8036), (-0.179, -0.03368, 0.9339), (-0.1017, -0.03493, 0.944), (-0.1521, 0.5245, 0.9134), (-0.08981, 0.5235, 0.9215), (-0.2149, 0.01076, 1.215), (-0.1376, 0.009517, 1.225), (-0.1877, 0.4228, 1.174), (-0.1254, 0.4218, 1.182), (-0.2389, 0.2062, 1.424), (-0.1617, 0.205, 1.434), (-0.2117, 0.3626, 1.352), (-0.1495, 0.3616, 1.36), (0.04068, 2.212, 0.6269), (0.08319, 2.191, 0.6289), (0.2447, 2.607, 0.5944), (0.2818, 2.589, 0.5962), (0.003141, 2.149, 0.7341), (0.04662, 2.127, 0.7361), (0.2611, 2.646, 0.6446), (0.299, 2.627, 0.6464), (0.006352, 2.192, 1.054), (0.05524, 2.167, 1.056), (0.2577, 2.659, 0.8053), (0.3007, 2.638, 0.8074), (0.06638, 2.329, 1.233), (0.1153, 2.304, 1.235), (0.2649, 2.693, 1.018), (0.3079, 2.672, 1.02), (0.1693, 2.541, 1.295), (0.2182, 2.517, 1.298), (0.2581, 2.705, 1.285), (0.3012, 2.683, 1.287), (1.999, 3.798, 0.8085), (1.936, 3.771, 0.9911), (2.027, 3.788, 0.9276), (1.939, 3.659, 1.044), (2.026, 3.678, 0.6977), (2.012, 3.771, 0.755), (1.943, 3.729, 1.044), (2.443, 3.644, 1.281), (2.459, 3.644, 1.149), (2.451, 3.648, 1.191), (2.464, 3.594, 1.074), (2.389, 3.608, 1.28), (2.461, 3.625, 1.119), (2.397, 3.646, 1.28), (2.28, 3.716, 1.179), (2.352, 3.718, 1.043), (2.338, 3.722, 1.108), (2.351, 3.62, 0.9508), (2.308, 3.626, 1.22), (2.36, 3.692, 1.008), (2.317, 3.673, 1.22), (0.5971, 3.076, 0.6465), (0.6253, 3.041, 0.6526), (0.9127, 3.341, 0.7272), (0.935, 3.311, 0.7327), (0.5795, 3.092, 0.7815), (0.6064, 3.058, 0.7876), (0.9745, 3.39, 0.7581), (0.9952, 3.36, 0.7637), (0.6397, 3.186, 0.9981), (0.6658, 3.152, 1.004), (0.9616, 3.401, 0.8626), (0.9836, 3.371, 0.8683), (0.8459, 3.375, 1.159), (0.8715, 3.341, 1.166), (0.9434, 3.426, 1.072), (0.9659, 3.396, 1.077), (2.115, 3.939, 1.026), (2.119, 3.927, 1.1), (1.972, 3.938, 1.015), (2.035, 3.942, 0.9799), (2.079, 3.891, 1.126), (1.981, 3.9, 1.073), (2.094, 4.154, 1.101), (2.101, 4.129, 1.162), (1.98, 4.159, 1.096), (2.033, 4.171, 1.067), (2.058, 4.1, 1.177), (1.989, 4.117, 1.141), (2.051, 4.379, 1.251), (2.056, 4.359, 1.286), (1.98, 4.383, 1.248), (2.013, 4.392, 1.232), (2.028, 4.342, 1.294), (1.985, 4.355, 1.273), (1.989, 4.592, 1.479), (2.349, 3.793, 1.218), (2.462, 3.802, 1.203), (2.383, 3.826, 1.159), (2.453, 3.793, 1.246), (2.339, 3.827, 1.19), (2.419, 3.778, 1.255), (2.407, 3.993, 1.263), (2.485, 4.0, 1.25), (2.451, 4.023, 1.223), (2.475, 3.985, 1.282), (2.398, 4.025, 1.238), (2.444, 3.975, 1.284), (2.44, 4.169, 1.356), (2.49, 4.174, 1.347), (2.468, 4.189, 1.329), (2.484, 4.164, 1.368), (2.43, 4.191, 1.339), (2.464, 4.158, 1.369), (2.467, 4.345, 1.481), (1.024, -3.679, -1.484), (1.491, -3.963, -1.935), (1.348, -3.876, -1.738), (1.261, -3.823, -1.666), (1.533, -3.989, -1.984), (1.058, -3.699, -1.502), (1.424, -3.923, -1.839), (1.298, -3.846, -1.708), (1.208, -3.79, -1.588), (1.159, -3.761, -1.352), (1.297, -3.847, -1.253), (1.344, -3.875, -1.232), (1.397, -3.908, -1.221), (1.445, -3.937, -1.213), (1.546, -3.999, -1.22), (1.621, -4.045, -1.183), (1.65, -4.063, -1.163), (1.262, -3.825, -1.258), (1.202, -3.788, -1.3), (1.093, -3.721, -1.388), (1.584, -4.022, -1.185), (-0.8948, -0.24, -0.03571), (-0.7148, 0.007145, 0.4132), (-0.6451, 0.3784, 0.4637), (-0.8088, -0.3559, -1.363), (-0.9492, -0.3854, -0.5476), (-0.6948, 0.8329, -0.1353), (-0.5468, 0.7091, 0.3769), (-0.7645, 0.6541, -0.6036), (-0.8669, 0.0841, 0.3536), (-1.044, 0.1926, -0.05821), (-0.8175, 0.379, 0.3914), (-1.158, 0.04555, -0.5076), (-1.092, -0.2588, -0.5288), (-0.876, 0.6588, -0.1159), (-0.7365, 0.641, 0.2963), (-0.9829, 0.5331, -0.5422), (-0.731, -1.843, -1.2), (-0.8016, -1.248, -1.141), (-0.6787, -1.894, -0.954), (-0.6884, -1.695, -0.7731), (-0.7162, -1.401, -0.8156), (-0.805, -1.655, -1.43), (-0.8723, -1.589, -1.951), (-0.822, -1.199, -1.376), (-0.804, -1.77, -1.199), (-0.8643, -1.356, -1.179), (-0.7436, -1.829, -1.018), (-0.7702, -1.672, -0.8927), (-0.7682, -1.448, -0.8866), (-0.8957, -1.626, -1.396), (-0.9135, -1.486, -1.368), (-0.9083, -1.289, -1.352), (-0.7917, -0.04506, -1.072), (-0.8624, -0.4582, -0.9869), (-0.8473, 0.2066, -1.106), (-0.8195, -0.2877, -1.63), (-0.9462, 0.2057, -1.088), (-1.037, -0.4081, -0.9557), (-1.18, -0.2851, -0.9452), (-1.069, 0.1355, -1.046), (-1.197, -0.07972, -0.9872), (-0.9692, -0.5935, -1.26), (-0.8184, -0.1672, -1.411), (-0.9213, -0.07203, -2.048), (-0.9078, -0.1269, -1.415), (-1.125, -0.4985, -1.264), (-1.226, -0.3676, -1.306), (-1.043, -0.1491, -1.39), (-1.188, -0.2117, -1.353), (-0.9782, -0.5041, -1.723), (-0.8486, -0.1911, -1.568), (-0.9303, -0.1208, -1.52), (-1.128, -0.4273, -1.663), (-1.221, -0.3308, -1.596), (-1.043, -0.1296, -1.502), (-1.178, -0.1868, -1.516), (-1.06, -0.3009, -2.024), (-0.9553, 0.06926, -2.029), (-1.001, -2.003, -2.237), (-1.043, 0.1428, -1.996), (-1.186, -0.2349, -1.975), (-1.254, -0.1203, -1.942), (-1.158, 0.133, -1.959), (-1.252, 0.02973, -1.932), (-0.8333, -1.537, -1.85), (-0.7932, -1.43, -1.864), (-0.8255, -1.344, -1.868), (-0.9257, -1.562, -1.808), (-0.9586, -1.888, -2.181), (-0.9528, -1.311, -1.837), (-0.973, -1.543, -1.795), (-0.987, -1.45, -1.797), (-0.9928, -1.348, -1.814), (-0.8643, -1.536, -2.067), (-0.9256, -1.493, -2.156), (-0.9581, -1.617, -1.907), (-1.049, -1.469, -2.131), (-1.01, -1.606, -1.908), (-1.049, -1.553, -1.985), (-1.08, -1.491, -2.081), (-0.9567, -1.825, -2.269), (-1.011, -1.776, -2.337), (-1.03, -1.895, -2.155), (-1.091, -2.007, -2.42), (-1.104, -1.832, -2.27), (-1.096, -1.883, -2.147), (-1.138, -1.834, -2.196), (-1.165, -1.776, -2.279), (0.5552, -3.395, -1.172), (0.6853, -3.474, -1.167), (0.3723, -3.241, -1.165), (2.08e-10, -0.1219, 0.7777), (-0.09606, 1.483, 0.6649), (-0.05587, 1.481, 0.6692), (-0.05161, 1.868, 0.6372), (-0.01411, 1.864, 0.641), (-0.1113, 1.421, 0.7576), (-0.06999, 1.418, 0.7619), (-0.0525, 1.904, 0.6806), (-0.01535, 1.9, 0.6844), (-0.1397, 1.459, 1.033), (-0.09285, 1.455, 1.038), (-0.06876, 1.915, 0.8193), (-0.02744, 1.911, 0.8235), (-0.1438, 1.59, 1.188), (-0.09699, 1.585, 1.193), (-0.08521, 1.945, 1.003), (-0.04399, 1.941, 1.007), (-0.1303, 1.794, 1.242), (-0.08345, 1.789, 1.247), (-0.1084, 1.953, 1.234), (-0.06721, 1.949, 1.238), (0.3898, 2.786, 0.6091), (0.4364, 2.755, 0.6154), (0.5131, 2.972, 0.625), (0.5608, 2.94, 0.6313), (0.3273, 2.707, 0.6706), (0.3745, 2.675, 0.6769), (0.5307, 3.005, 0.6575), (0.5785, 2.972, 0.6639), (0.2877, 2.69, 0.8803), (0.3353, 2.658, 0.8866), (0.5369, 3.028, 0.7317), (0.5846, 2.996, 0.738), (0.3745, 2.848, 1.035), (0.4222, 2.816, 1.042), (0.5533, 3.085, 0.8955), (0.601, 3.052, 0.9018), (0.4722, 2.995, 1.107), (0.5097, 2.969, 1.112), (0.535, 3.084, 1.09), (0.5726, 3.059, 1.095), (1.163, 3.481, 0.7814), (1.181, 3.446, 0.7915), (1.406, 3.623, 0.8806), (1.424, 3.584, 0.8906), (1.149, 3.523, 0.9618), (1.167, 3.485, 0.9719), (1.403, 3.634, 0.9316), (1.421, 3.596, 0.9416), (1.235, 3.596, 1.09), (1.252, 3.558, 1.1), (1.41, 3.653, 0.9894), (1.428, 3.614, 0.9995), (1.321, 3.646, 1.126), (1.338, 3.608, 1.136), (1.442, 3.686, 1.062), (1.46, 3.648, 1.072), (-1.266, -2.403, -2.48), (-1.283, -2.397, -2.437), (-1.214, -2.322, -2.474), (-1.235, -2.318, -2.408), (-1.328, -2.362, -2.489), (-1.325, -2.37, -2.443), (-1.275, -2.281, -2.483), (-1.276, -2.291, -2.414), (-1.135, -2.205, -2.466), (-1.147, -2.202, -2.314), (-1.203, -2.172, -2.476), (-1.212, -2.165, -2.323), (-1.103, -2.407, -2.454), (-1.116, -2.405, -2.423), (-1.086, -2.325, -2.453), (-1.1, -2.324, -2.401), (-1.165, -2.395, -2.461), (-1.157, -2.397, -2.427), (-1.149, -2.314, -2.46), (-1.143, -2.317, -2.406), (-1.05, -2.238, -2.452), (-1.066, -2.211, -2.305), (-1.238, -2.114, -2.33), (-0.9671, -2.017, -2.31), (-1.251, -2.072, -2.359), (-1.281, -2.059, -2.475), (-1.07, -2.002, -2.217), (-1.238, -2.128, -2.475), (-1.281, -2.226, -2.408), (-1.278, -2.24, -2.482), (-1.311, -2.19, -2.41), (-1.32, -2.193, -2.483), (-1.324, -2.11, -2.397), (-1.337, -2.109, -2.47), (-1.311, -2.149, -2.395), (-1.315, -2.17, -2.462), (-1.127, -1.984, -2.212), (-1.19, -1.971, -2.263), (-0.9929, -2.05, -2.43), (-1.18, -1.971, -2.412), (-1.168, -0.1302, -2.266), (-1.141, 0.1831, -2.515), (-1.27, -0.2838, -2.515), (-1.284, -0.2808, -2.437), (-1.243, -0.2327, -2.515), (-1.261, -0.2308, -2.411), (-1.339, -0.2573, -2.517), (-1.33, -0.2631, -2.438), (-1.328, -0.1997, -2.517), (-1.318, -0.2087, -2.412), (-1.195, -0.1443, -2.515), (-1.201, -0.1434, -2.33), (-1.29, -0.103, -2.518), (-1.291, -0.09459, -2.33), (-1.118, -0.2651, -2.513), (-1.129, -0.2643, -2.451), (-1.104, -0.2285, -2.512), (-1.119, -0.2285, -2.43), (-1.175, -0.2628, -2.514), (-1.168, -0.263, -2.451), (-1.189, -0.2222, -2.514), (-1.179, -0.2235, -2.43), (-1.077, -0.1563, -2.513), (-1.084, -0.1274, -2.366), (-1.344, -0.03983, -2.339), (-1.06, -0.07433, -2.297), (-1.381, 0.01573, -2.379), (-1.422, 0.01996, -2.521), (-1.246, -0.07973, -2.254), (-1.349, -0.05591, -2.519), (-1.354, -0.1415, -2.414), (-1.352, -0.1597, -2.518), (-1.384, -0.1161, -2.415), (-1.394, -0.125, -2.52), (-1.438, -0.01851, -2.413), (-1.452, -0.02326, -2.52), (-1.41, -0.05092, -2.413), (-1.411, -0.07039, -2.52), (-1.307, -0.01446, -2.254), (-1.334, 0.08325, -2.316), (-1.037, 0.05832, -2.515), (-1.271, 0.1822, -2.521), (1.521, -4.054, -1.239), (1.515, -4.051, -1.21), (1.403, -4.004, -1.233), (1.402, -4.003, -1.208), (1.517, -4.06, -1.24), (1.511, -4.056, -1.21), (1.4, -4.009, -1.233), (1.399, -4.009, -1.208), (1.343, -3.999, -1.215), (1.346, -4.001, -1.24), (1.343, -4.007, -1.24), (1.339, -4.005, -1.215), (1.28, -3.982, -1.228), (1.285, -3.985, -1.251), (1.282, -3.99, -1.251), (1.276, -3.987, -1.228), (1.221, -3.972, -1.249), (1.237, -3.982, -1.262), (1.233, -3.987, -1.262), (1.218, -3.978, -1.249), (1.56, -4.067, -1.206), (1.558, -4.066, -1.176), (1.554, -4.071, -1.176), (1.557, -4.073, -1.206), (1.608, -4.072, -1.198), (1.606, -4.071, -1.172), (1.603, -4.076, -1.172), (1.605, -4.077, -1.198), (1.63, -4.082, -1.177), (1.629, -4.077, -1.157), (1.632, -4.083, -1.156), (1.633, -4.087, -1.176), (1.657, -4.067, -1.173), (1.654, -4.065, -1.154), (1.659, -4.068, -1.152), (1.661, -4.07, -1.172), (1.307, -3.951, -1.719), (1.303, -3.949, -1.748), (1.401, -3.984, -1.825), (1.389, -3.977, -1.846), (1.303, -3.956, -1.719), (1.3, -3.954, -1.748), (1.398, -3.989, -1.825), (1.386, -3.982, -1.846), (1.241, -3.944, -1.693), (1.237, -3.942, -1.722), (1.238, -3.949, -1.693), (1.234, -3.947, -1.722), (1.202, -3.928, -1.651), (1.199, -3.926, -1.679), (1.199, -3.933, -1.651), (1.195, -3.931, -1.679), (1.146, -3.929, -1.597), (1.134, -3.922, -1.6), (1.143, -3.935, -1.597), (1.131, -3.927, -1.6), (1.464, -3.991, -1.897), (1.456, -3.988, -1.92), (1.462, -3.997, -1.897), (1.455, -3.994, -1.921), (1.498, -3.967, -1.919), (1.491, -3.964, -1.943), (1.503, -3.971, -1.923), (1.497, -3.967, -1.947), (-0.3425, -2.321, -0.7729), (-0.4692, -2.128, -1.29), (-0.4642, -2.226, -1.055), (0.006513, -1.936, -1.529), (-0.3197, -1.935, -1.468), (-0.1691, -2.394, -0.6412), (7.87e-14, -2.394, -0.6412), (-0.6728, -0.9915, -1.034), (-0.5332, -1.348, 0.1377), (-0.6559, -1.101, -0.4217), (0.06906, -0.8333, -1.401), (-0.5488, -0.9231, -1.317), (-0.2798, -1.471, 0.3903), (-2.083e-14, -1.471, 0.3903)], [], [(66, 2, 3, 67), (310, 308, 9, 70), (347, 345, 4, 68), (833, 829, 7, 131), (349, 346, 5, 129), (831, 830, 6, 69), (312, 309, 8, 132), (92, 52, 13, 72), (273, 271, 11, 71), (275, 272, 10, 134), (176, 53, 12, 136), (136, 12, 14, 138), (108, 110, 119, 120), (108, 107, 17, 74), (138, 14, 16, 140), (140, 16, 18, 142), (74, 17, 19, 75), (142, 18, 20, 144), (75, 19, 21, 76), (76, 21, 23, 77), (144, 20, 22, 146), (148, 24, 26, 150), (146, 22, 24, 148), (77, 23, 25, 78), (114, 113, 27, 79), (79, 27, 29, 80), (150, 26, 28, 152), (155, 31, 33, 157), (131, 7, 31, 155), (82, 81, 566, 567), (836, 834, 34, 83), (6, 130, 568, 563), (838, 835, 35, 159), (161, 37, 39, 163), (159, 35, 37, 161), (83, 34, 36, 84), (84, 36, 38, 85), (163, 39, 41, 165), (85, 38, 40, 86), (167, 43, 45, 169), (165, 41, 43, 167), (44, 88, 552, 554), (40, 42, 579, 580), (169, 45, 47, 171), (88, 44, 46, 89), (173, 49, 51, 175), (171, 47, 49, 173), (89, 46, 48, 90), (90, 48, 50, 91), (134, 10, 53, 176), (71, 11, 52, 92), (93, 54, 56, 94), (175, 51, 55, 178), (91, 50, 54, 93), (178, 55, 57, 180), (182, 59, 61, 184), (180, 57, 59, 182), (94, 56, 58, 95), (95, 58, 60, 96), (184, 61, 63, 186), (96, 60, 62, 97), (487, 483, 905), (482, 479, 511, 514), (480, 478, 64, 98), (485, 484, 905), (483, 485, 905), (98, 65, 510, 509), (61, 96, 97, 63), (59, 95, 96, 61), (57, 94, 95, 59), (51, 91, 93, 55), (55, 93, 94, 57), (10, 71, 92, 53), (49, 90, 91, 51), (47, 89, 90, 49), (45, 88, 89, 47), (88, 45, 553, 552), (551, 40, 580, 584), (39, 85, 86, 41), (37, 84, 85, 39), (35, 83, 84, 37), (31, 81, 82, 33), (835, 836, 83, 35), (7, 69, 81, 31), (26, 99, 102, 28), (24, 104, 99, 26), (22, 100, 104, 24), (20, 105, 100, 22), (18, 101, 105, 20), (16, 106, 101, 18), (14, 103, 106, 16), (12, 72, 103, 14), (272, 273, 71, 10), (53, 92, 72, 12), (829, 831, 69, 7), (346, 347, 68, 5), (309, 310, 70, 8), (0, 66, 67, 1), (486, 1402, 905), (481, 1396, 1007, 187), (183, 1003, 1005, 185), (181, 1001, 1003, 183), (179, 999, 1001, 181), (177, 997, 999, 179), (174, 993, 997, 177), (135, 956, 995, 123), (172, 991, 993, 174), (168, 987, 989, 170), (170, 989, 991, 172), (166, 985, 987, 168), (164, 983, 985, 166), (162, 981, 983, 164), (160, 979, 981, 162), (158, 977, 979, 160), (837, 1792, 977, 158), (154, 975, 976, 156), (130, 953, 975, 154), (189, 153, 974, 1009), (194, 1022, 972, 151), (151, 972, 974, 153), (147, 968, 970, 149), (143, 964, 966, 145), (145, 966, 968, 147), (141, 962, 964, 143), (193, 1019, 960, 139), (191, 1013, 962, 141), (123, 995, 958, 137), (832, 1785, 953, 130), (348, 1260, 951, 128), (126, 949, 950, 127), (124, 125, 948, 947), (190, 1010, 973, 152), (192, 1016, 1013, 191), (112, 111, 122, 118), (109, 107, 121, 117), (139, 960, 1016, 192), (137, 958, 1019, 193), (72, 13, 111, 112), (149, 970, 1022, 194), (78, 25, 113, 114), (120, 119, 199, 200), (117, 121, 201, 197), (118, 122, 202, 198), (111, 15, 116, 122), (110, 73, 115, 119), (15, 109, 117, 116), (107, 108, 120, 121), (73, 112, 118, 115), (25, 149, 194, 113), (13, 137, 193, 111), (15, 139, 192, 109), (109, 192, 191, 107), (102, 190, 152, 28), (0, 1, 125, 124), (2, 126, 127, 3), (345, 348, 128, 4), (830, 832, 130, 6), (271, 274, 135, 11), (308, 311, 133, 9), (52, 123, 137, 13), (107, 191, 141, 17), (111, 193, 139, 15), (17, 141, 143, 19), (21, 145, 147, 23), (19, 143, 145, 21), (23, 147, 149, 25), (27, 151, 153, 29), (113, 194, 151, 27), (80, 29, 153, 189), (81, 69, 565, 566), (156, 32, 564, 570), (834, 837, 158, 34), (34, 158, 160, 36), (36, 160, 162, 38), (38, 162, 164, 40), (40, 164, 166, 42), (42, 166, 168, 44), (46, 170, 172, 48), (44, 168, 170, 46), (48, 172, 174, 50), (11, 135, 123, 52), (50, 174, 177, 54), (54, 177, 179, 56), (56, 179, 181, 58), (58, 181, 183, 60), (60, 183, 185, 62), (478, 481, 187, 64), (484, 486, 905), (1395, 482, 188, 1008), (1403, 487, 905), (1004, 184, 186, 1006), (155, 157, 984, 1183), (1002, 182, 184, 1004), (998, 178, 180, 1000), (955, 134, 176, 996), (990, 171, 173, 992), (992, 173, 175, 994), (986, 167, 169, 988), (980, 161, 163, 982), (971, 150, 152, 973), (967, 146, 148, 969), (969, 148, 150, 971), (965, 144, 146, 967), (963, 142, 144, 965), (961, 140, 142, 963), (959, 138, 140, 961), (957, 136, 138, 959), (996, 176, 136, 957), (1182, 275, 134, 955), (1222, 312, 132, 954), (1261, 349, 129, 952), (200, 199, 207, 208), (197, 201, 209, 205), (198, 202, 210, 206), (116, 117, 197, 196), (122, 116, 196, 202), (119, 115, 195, 199), (121, 120, 200, 201), (115, 118, 198, 195), (206, 210, 204, 203), (207, 205, 209, 208), (203, 204, 205, 207), (196, 197, 205, 204), (202, 196, 204, 210), (199, 195, 203, 207), (201, 200, 208, 209), (195, 198, 206, 203), (218, 216, 213, 214), (211, 212, 220, 222), (216, 215, 211, 213), (217, 218, 214, 212), (215, 217, 212, 211), (219, 221, 225, 223), (212, 214, 219, 220), (214, 213, 221, 219), (213, 211, 222, 221), (226, 224, 228, 230), (221, 222, 226, 225), (222, 220, 224, 226), (220, 219, 223, 224), (228, 227, 229, 230), (224, 223, 227, 228), (223, 225, 229, 227), (225, 226, 230, 229), (231, 233, 237, 235), (238, 236, 240, 242), (233, 234, 238, 237), (234, 232, 236, 238), (232, 231, 235, 236), (239, 241, 245, 243), (236, 235, 239, 240), (235, 237, 241, 239), (237, 238, 242, 241), (245, 246, 250, 249), (241, 242, 246, 245), (242, 240, 244, 246), (240, 239, 243, 244), (248, 247, 249, 250), (246, 244, 248, 250), (244, 243, 247, 248), (243, 245, 249, 247), (251, 253, 257, 255), (258, 256, 260, 262), (253, 254, 258, 257), (254, 252, 256, 258), (252, 251, 255, 256), (262, 260, 264, 266), (256, 255, 259, 260), (255, 257, 261, 259), (257, 258, 262, 261), (263, 265, 269, 267), (260, 259, 263, 264), (259, 261, 265, 263), (261, 262, 266, 265), (268, 267, 269, 270), (265, 266, 270, 269), (266, 264, 268, 270), (264, 263, 267, 268), (954, 132, 275, 1182), (9, 133, 274, 271), (8, 70, 273, 272), (132, 8, 272, 275), (70, 9, 271, 273), (279, 278, 282, 283), (305, 304, 285, 286), (278, 277, 281, 282), (276, 279, 283, 280), (277, 276, 280, 281), (287, 286, 285, 284), (307, 306, 287, 284), (304, 307, 284, 285), (306, 305, 286, 287), (290, 291, 295, 294), (295, 292, 296, 299), (289, 290, 294, 293), (291, 288, 292, 295), (288, 289, 293, 292), (299, 296, 300, 303), (292, 293, 297, 296), (294, 295, 299, 298), (293, 294, 298, 297), (300, 301, 302, 303), (296, 297, 301, 300), (298, 299, 303, 302), (297, 298, 302, 301), (283, 282, 305, 306), (281, 280, 307, 304), (280, 283, 306, 307), (282, 281, 304, 305), (948, 125, 312, 1222), (3, 127, 311, 308), (1, 67, 310, 309), (125, 1, 309, 312), (67, 3, 308, 310), (316, 315, 319, 320), (319, 318, 322, 323), (315, 314, 318, 319), (313, 316, 320, 317), (314, 313, 317, 318), (321, 324, 328, 325), (317, 320, 324, 321), (318, 317, 321, 322), (320, 319, 323, 324), (328, 327, 326, 325), (322, 321, 325, 326), (324, 323, 327, 328), (323, 322, 326, 327), (332, 329, 333, 336), (336, 333, 337, 340), (329, 330, 334, 333), (331, 332, 336, 335), (330, 331, 335, 334), (339, 340, 344, 343), (333, 334, 338, 337), (335, 336, 340, 339), (334, 335, 339, 338), (341, 342, 343, 344), (338, 339, 343, 342), (340, 337, 341, 344), (337, 338, 342, 341), (0, 124, 348, 345), (124, 947, 1260, 348), (2, 66, 347, 346), (126, 2, 346, 349), (66, 0, 345, 347), (353, 352, 356, 357), (356, 355, 359, 360), (352, 351, 355, 356), (350, 353, 357, 354), (351, 350, 354, 355), (358, 361, 365, 362), (354, 357, 361, 358), (355, 354, 358, 359), (357, 356, 360, 361), (363, 362, 365, 364), (359, 358, 362, 363), (361, 360, 364, 365), (360, 359, 363, 364), (369, 367, 371, 373), (373, 371, 375, 377), (367, 366, 370, 371), (366, 368, 372, 370), (368, 369, 373, 372), (374, 376, 380, 378), (371, 370, 374, 375), (370, 372, 376, 374), (372, 373, 377, 376), (379, 378, 380, 381), (376, 377, 381, 380), (377, 375, 379, 381), (375, 374, 378, 379), (383, 382, 386, 387), (386, 388, 392, 390), (382, 384, 388, 386), (384, 385, 389, 388), (385, 383, 387, 389), (393, 391, 395, 397), (388, 389, 393, 392), (389, 387, 391, 393), (387, 386, 390, 391), (394, 396, 400, 398), (391, 390, 394, 395), (390, 392, 396, 394), (392, 393, 397, 396), (399, 398, 400, 401), (396, 397, 401, 400), (397, 395, 399, 401), (395, 394, 398, 399), (405, 403, 407, 409), (406, 408, 412, 410), (403, 402, 406, 407), (402, 404, 408, 406), (404, 405, 409, 408), (413, 411, 415, 417), (408, 409, 413, 412), (409, 407, 411, 413), (407, 406, 410, 411), (417, 415, 419, 421), (411, 410, 414, 415), (410, 412, 416, 414), (412, 413, 417, 416), (419, 418, 420, 421), (415, 414, 418, 419), (414, 416, 420, 418), (416, 417, 421, 420), (425, 423, 427, 429), (427, 426, 430, 431), (423, 422, 426, 427), (422, 424, 428, 426), (424, 425, 429, 428), (430, 432, 436, 434), (426, 428, 432, 430), (428, 429, 433, 432), (429, 427, 431, 433), (437, 435, 439, 441), (432, 433, 437, 436), (433, 431, 435, 437), (431, 430, 434, 435), (439, 438, 440, 441), (435, 434, 438, 439), (434, 436, 440, 438), (436, 437, 441, 440), (444, 445, 449, 448), (449, 447, 451, 453), (445, 443, 447, 449), (443, 442, 446, 447), (442, 444, 448, 446), (450, 452, 456, 454), (447, 446, 450, 451), (446, 448, 452, 450), (448, 449, 453, 452), (455, 454, 456, 457), (452, 453, 457, 456), (453, 451, 455, 457), (451, 450, 454, 455), (461, 459, 463, 465), (980, 978, 159, 161), (838, 159, 978, 1795), (131, 155, 1183, 1221), (462, 464, 468, 466), (459, 458, 462, 463), (458, 460, 464, 462), (460, 461, 465, 464), (469, 467, 471, 473), (464, 465, 469, 468), (465, 463, 467, 469), (463, 462, 466, 467), (471, 470, 474, 475), (467, 466, 470, 471), (466, 468, 472, 470), (468, 469, 473, 472), (475, 474, 476, 477), (470, 472, 476, 474), (472, 473, 477, 476), (473, 471, 475, 477), (1006, 186, 482, 1395), (62, 185, 481, 478), (185, 1005, 1396, 481), (63, 97, 480, 479), (97, 62, 478, 480), (186, 63, 479, 482), (1410, 492, 487, 1403), (489, 491, 486, 484), (491, 1409, 1402, 486), (492, 488, 532, 528), (490, 489, 484, 485), (488, 490, 530, 532), (188, 65, 488, 492), (98, 64, 489, 490), (65, 98, 490, 488), (187, 1007, 1409, 491), (64, 187, 491, 489), (1008, 188, 492, 1410), (495, 496, 500, 499), (1000, 180, 182, 1002), (994, 175, 178, 998), (988, 169, 171, 990), (500, 498, 502, 504), (496, 494, 498, 500), (494, 493, 497, 498), (493, 495, 499, 497), (501, 503, 507, 505), (498, 497, 501, 502), (497, 499, 503, 501), (499, 500, 504, 503), (506, 505, 507, 508), (503, 504, 508, 507), (504, 502, 506, 508), (502, 501, 505, 506), (509, 510, 516, 515), (512, 509, 515, 518), (480, 98, 509, 512), (479, 480, 512, 511), (188, 482, 514, 513), (65, 188, 513, 510), (519, 520, 526, 525), (520, 517, 523, 526), (511, 512, 518, 517), (510, 513, 519, 516), (514, 511, 517, 520), (513, 514, 520, 519), (523, 524, 527), (521, 522, 527), (518, 515, 521, 524), (515, 516, 522, 521), (517, 518, 524, 523), (516, 519, 525, 522), (483, 487, 533, 531), (531, 533, 539, 537), (522, 525, 527), (526, 523, 527), (525, 526, 527), (524, 521, 527), (533, 528, 534, 539), (485, 483, 531, 529), (487, 492, 528, 533), (490, 485, 529, 530), (534, 538, 544, 540), (535, 537, 543, 541), (528, 532, 538, 534), (530, 529, 535, 536), (529, 531, 537, 535), (532, 530, 536, 538), (538, 536, 542, 544), (536, 535, 541, 542), (537, 539, 545, 543), (539, 534, 540, 545), (543, 545, 546), (545, 540, 546), (542, 541, 546), (544, 542, 546), (541, 543, 546), (540, 544, 546), (105, 101, 1470, 1474), (103, 72, 1467, 1472), (99, 104, 1473, 1468), (106, 103, 1472, 1475), (104, 100, 1469, 1473), (102, 99, 1468, 1471), (100, 105, 1474, 1469), (101, 106, 1475, 1470), (190, 102, 1471, 1010), (73, 110, 1485, 1476), (108, 74, 1477, 1484), (76, 77, 1480, 1479), (79, 80, 1483, 1482), (112, 73, 1476, 1486), (75, 76, 1479, 1478), (110, 108, 1484, 1485), (114, 79, 1482, 1487), (74, 75, 1478, 1477), (77, 78, 1481, 1480), (78, 114, 1487, 1481), (1009, 1483, 80, 189), (112, 1486, 1467, 72), (549, 548, 555, 557), (553, 549, 557, 561), (547, 551, 559, 87), (554, 552, 560, 562), (41, 86, 547, 548), (86, 40, 551, 547), (45, 43, 549, 553), (43, 41, 548, 549), (87, 559, 558, 556), (556, 558, 562, 560), (557, 556, 560, 561), (555, 87, 556, 557), (42, 44, 581, 579), (552, 553, 561, 560), (558, 559, 585, 587), (548, 547, 87, 555), (565, 563, 571, 573), (564, 567, 575, 572), (566, 565, 573, 574), (570, 578, 619, 616), (130, 154, 612, 611), (69, 6, 563, 565), (32, 82, 567, 564), (156, 570, 616, 613), (573, 571, 30, 574), (574, 30, 572, 575), (571, 576, 577, 30), (30, 577, 578, 572), (577, 576, 617, 618), (570, 564, 572, 578), (563, 568, 576, 571), (567, 566, 574, 575), (581, 583, 591, 589), (583, 586, 594, 591), (587, 585, 593, 595), (580, 579, 550, 588), (554, 562, 586, 583), (44, 554, 583, 581), (559, 551, 584, 585), (562, 558, 587, 586), (591, 594, 601, 598), (595, 593, 600, 602), (588, 550, 582, 596), (593, 592, 599, 600), (579, 581, 589, 550), (586, 587, 595, 594), (584, 580, 588, 592), (585, 584, 592, 593), (600, 599, 607, 608), (599, 596, 603, 607), (601, 602, 610, 609), (582, 597, 604, 590), (589, 591, 598, 597), (550, 589, 597, 582), (594, 595, 602, 601), (592, 588, 596, 599), (713, 715, 728, 727), (700, 702, 717, 605), (596, 582, 590, 603), (602, 600, 608, 610), (598, 601, 609, 606), (597, 598, 606, 604), (618, 617, 624, 625), (613, 616, 623, 621), (616, 619, 626, 623), (612, 613, 621, 620), (578, 577, 618, 619), (576, 568, 614, 617), (568, 130, 611, 614), (154, 156, 613, 612), (625, 624, 632, 633), (621, 623, 631, 628), (623, 626, 634, 631), (620, 621, 628, 627), (614, 611, 569, 622), (617, 614, 622, 624), (611, 612, 620, 569), (619, 618, 625, 626), (718, 701, 630, 730), (702, 713, 727, 717), (701, 699, 729, 630), (622, 569, 615, 629), (624, 622, 629, 632), (569, 620, 627, 615), (626, 625, 633, 634), (833, 131, 1221, 1788), (949, 126, 349, 1261), (274, 133, 1576, 1577), (133, 311, 1578, 1576), (135, 274, 1577, 956), (950, 1578, 311, 127), (982, 163, 165, 1579), (986, 1579, 165, 167), (638, 636, 640, 642), (639, 641, 645, 643), (636, 635, 639, 640), (635, 637, 641, 639), (637, 638, 642, 641), (646, 644, 648, 650), (641, 642, 646, 645), (642, 640, 644, 646), (640, 639, 643, 644), (648, 647, 651, 652), (644, 643, 647, 648), (643, 645, 649, 647), (645, 646, 650, 649), (652, 651, 653, 654), (647, 649, 653, 651), (649, 650, 654, 653), (650, 648, 652, 654), (655, 657, 661, 659), (662, 660, 664, 666), (657, 658, 662, 661), (658, 656, 660, 662), (656, 655, 659, 660), (666, 664, 668, 670), (660, 659, 663, 664), (659, 661, 665, 663), (661, 662, 666, 665), (667, 669, 673, 671), (664, 663, 667, 668), (663, 665, 669, 667), (665, 666, 670, 669), (672, 671, 673, 674), (669, 670, 674, 673), (670, 668, 672, 674), (668, 667, 671, 672), (678, 676, 680, 682), (682, 680, 684, 686), (676, 675, 679, 680), (675, 677, 681, 679), (677, 678, 682, 681), (683, 685, 689, 687), (680, 679, 683, 684), (679, 681, 685, 683), (681, 682, 686, 685), (688, 687, 689, 690), (685, 686, 690, 689), (686, 684, 688, 690), (684, 683, 687, 688), (676, 678, 677, 675), (691, 692, 694, 693), (694, 698, 702, 700), (697, 698, 696, 695), (695, 696, 692, 691), (693, 697, 695, 691), (698, 694, 692, 696), (712, 700, 605, 714), (693, 694, 700, 699), (698, 697, 701, 702), (697, 693, 699, 701), (703, 704, 706, 705), (706, 710, 700, 712), (709, 710, 708, 707), (707, 708, 704, 703), (705, 709, 707, 703), (710, 706, 704, 708), (705, 706, 712, 711), (710, 709, 699, 700), (709, 705, 711, 699), (716, 715, 723, 724), (713, 702, 719, 721), (699, 711, 729), (716, 718, 730), (719, 720, 722, 721), (701, 718, 722, 720), (702, 701, 720, 719), (718, 713, 721, 722), (725, 726, 724, 723), (715, 713, 725, 723), (718, 716, 724, 726), (713, 718, 726, 725), (716, 730, 728, 715), (711, 712, 714, 729), (717, 629, 615, 605), (717, 727, 632, 629), (632, 727, 728, 633), (634, 633, 728, 730), (714, 605, 615, 627), (628, 729, 714, 627), (634, 730, 630, 631), (628, 631, 630, 729), (423, 425, 424, 422), (755, 757, 770, 769), (742, 744, 759, 731), (760, 743, 732, 772), (744, 755, 769, 759), (743, 741, 771, 732), (733, 734, 736, 735), (736, 740, 744, 742), (739, 740, 738, 737), (737, 738, 734, 733), (735, 739, 737, 733), (740, 736, 734, 738), (754, 742, 731, 756), (735, 736, 742, 741), (740, 739, 743, 744), (739, 735, 741, 743), (745, 746, 748, 747), (748, 752, 742, 754), (751, 752, 750, 749), (749, 750, 746, 745), (747, 751, 749, 745), (752, 748, 746, 750), (747, 748, 754, 753), (752, 751, 741, 742), (751, 747, 753, 741), (758, 757, 765, 766), (755, 744, 761, 763), (741, 753, 771), (758, 760, 772), (761, 762, 764, 763), (743, 760, 764, 762), (744, 743, 762, 761), (760, 755, 763, 764), (767, 768, 766, 765), (757, 755, 767, 765), (760, 758, 766, 768), (755, 760, 768, 767), (758, 772, 770, 757), (753, 754, 756, 771), (607, 759, 769, 608), (607, 603, 731, 759), (608, 769, 770, 610), (609, 610, 770, 772), (609, 772, 732, 606), (604, 606, 732, 771), (604, 771, 756, 590), (603, 590, 756, 731), (773, 774, 776, 775), (779, 780, 778, 777), (774, 773, 793, 794), (775, 779, 777, 773), (775, 776, 781, 782), (780, 779, 783, 784), (779, 775, 782, 783), (788, 787, 791, 792), (782, 781, 785, 786), (784, 783, 787, 788), (783, 782, 786, 787), (790, 789, 792, 791), (787, 786, 790, 791), (786, 785, 789, 790), (793, 796, 800, 797), (773, 777, 796, 793), (777, 778, 795, 796), (807, 811, 809, 805), (794, 793, 797, 798), (811, 812, 810, 809), (796, 795, 799, 800), (801, 804, 1753, 1750), (800, 799, 803, 804), (797, 800, 804, 801), (798, 797, 801, 802), (802, 801, 1750, 1751), (805, 806, 808, 807), (804, 803, 1752, 1753), (805, 809, 815, 813), (809, 810, 816, 815), (806, 805, 813, 814), (813, 815, 819, 817), (815, 816, 820, 819), (814, 813, 817, 818), (817, 819, 823, 821), (819, 820, 824, 823), (818, 817, 821, 822), (821, 823, 824, 822), (807, 808, 826, 825), (811, 807, 825, 827), (812, 811, 827, 828), (825, 826, 1779, 1778), (827, 825, 1778, 1780), (828, 827, 1780, 1781), (129, 833, 1788, 952), (4, 128, 832, 830), (128, 951, 1785, 832), (5, 68, 831, 829), (68, 4, 830, 831), (129, 5, 829, 833), (157, 838, 1795, 984), (32, 156, 837, 834), (156, 976, 1792, 837), (33, 82, 836, 835), (157, 33, 835, 838), (82, 32, 834, 836), (906, 907, 842, 841), (1220, 910, 848, 1218), (1259, 908, 843, 1257), (1787, 1039, 846, 1782), (1263, 1037, 844, 1258), (1784, 909, 845, 1783), (1224, 1040, 847, 1219), (932, 912, 852, 891), (1181, 911, 850, 1179), (1185, 1042, 849, 1180), (1084, 1044, 851, 892), (1044, 1046, 853, 851), (1012, 1028, 1027, 1015), (1012, 914, 856, 1011), (1046, 1048, 855, 853), (1048, 1050, 857, 855), (914, 915, 858, 856), (1050, 1052, 859, 857), (915, 916, 860, 858), (916, 917, 862, 860), (1052, 1054, 861, 859), (1056, 1058, 865, 863), (1054, 1056, 863, 861), (917, 918, 864, 862), (1021, 919, 866, 1020), (919, 920, 868, 866), (1058, 1060, 867, 865), (1063, 1065, 872, 870), (1039, 1063, 870, 846), (922, 1508, 1507, 921), (1791, 923, 873, 1789), (845, 1504, 1509, 1038), (1794, 1067, 874, 1790), (1069, 1071, 878, 876), (1067, 1069, 876, 874), (923, 924, 875, 873), (924, 925, 877, 875), (1071, 1073, 880, 878), (925, 926, 879, 877), (1075, 1077, 884, 882), (1073, 1075, 882, 880), (883, 1495, 1493, 928), (879, 1521, 1520, 881), (1077, 1079, 886, 884), (928, 929, 885, 883), (1081, 1083, 890, 888), (1079, 1081, 888, 886), (929, 930, 887, 885), (930, 931, 889, 887), (1042, 1084, 892, 849), (911, 932, 891, 850), (933, 934, 895, 893), (1083, 1086, 894, 890), (931, 933, 893, 889), (1086, 1088, 896, 894), (1090, 1092, 900, 898), (1088, 1090, 898, 896), (934, 935, 897, 895), (935, 936, 899, 897), (1092, 1094, 902, 900), (936, 937, 901, 899), (1405, 905, 1399), (1398, 1434, 1431, 1393), (1394, 938, 903, 1392), (1401, 905, 1400), (1399, 905, 1401), (938, 1429, 1430, 904), (900, 902, 937, 936), (898, 900, 936, 935), (896, 898, 935, 934), (890, 894, 933, 931), (894, 896, 934, 933), (849, 892, 932, 911), (888, 890, 931, 930), (886, 888, 930, 929), (884, 886, 929, 928), (928, 1493, 1494, 884), (1492, 1525, 1521, 879), (878, 880, 926, 925), (876, 878, 925, 924), (874, 876, 924, 923), (870, 872, 922, 921), (1790, 874, 923, 1791), (846, 870, 921, 909), (865, 867, 942, 939), (863, 865, 939, 944), (861, 863, 944, 940), (859, 861, 940, 945), (857, 859, 945, 941), (855, 857, 941, 946), (853, 855, 946, 943), (851, 853, 943, 912), (1180, 849, 911, 1181), (892, 851, 912, 932), (1782, 846, 909, 1784), (1258, 844, 908, 1259), (1219, 847, 910, 1220), (839, 840, 907, 906), (1404, 905, 1402), (1397, 1095, 1007, 1396), (1091, 1093, 1005, 1003), (1089, 1091, 1003, 1001), (1087, 1089, 1001, 999), (1085, 1087, 999, 997), (1082, 1085, 997, 993), (1043, 1031, 995, 956), (1080, 1082, 993, 991), (1076, 1078, 989, 987), (1078, 1080, 991, 989), (1074, 1076, 987, 985), (1072, 1074, 985, 983), (1070, 1072, 983, 981), (1068, 1070, 981, 979), (1066, 1068, 979, 977), (1793, 1066, 977, 1792), (1062, 1064, 976, 975), (1038, 1062, 975, 953), (1097, 1009, 974, 1061), (1102, 1059, 972, 1022), (1059, 1061, 974, 972), (1055, 1057, 970, 968), (1051, 1053, 966, 964), (1053, 1055, 968, 966), (1049, 1051, 964, 962), (1101, 1047, 960, 1019), (1099, 1049, 962, 1013), (1031, 1045, 958, 995), (1786, 1038, 953, 1785), (1262, 1036, 951, 1260), (1034, 1035, 950, 949), (1032, 947, 948, 1033), (1098, 1060, 973, 1010), (1100, 1099, 1013, 1016), (1018, 1026, 1030, 1017), (1014, 1025, 1029, 1011), (1047, 1100, 1016, 960), (1045, 1101, 1019, 958), (912, 1018, 1017, 852), (1057, 1102, 1022, 970), (918, 1021, 1020, 864), (1028, 1108, 1107, 1027), (1025, 1105, 1109, 1029), (1026, 1106, 1110, 1030), (1017, 1030, 1024, 854), (1015, 1027, 1023, 913), (854, 1024, 1025, 1014), (1011, 1029, 1028, 1012), (913, 1023, 1026, 1018), (864, 1020, 1102, 1057), (852, 1017, 1101, 1045), (854, 1014, 1100, 1047), (1014, 1011, 1099, 1100), (942, 867, 1060, 1098), (839, 1032, 1033, 840), (841, 842, 1035, 1034), (1257, 843, 1036, 1262), (1783, 845, 1038, 1786), (1179, 850, 1043, 1184), (1218, 848, 1041, 1223), (891, 852, 1045, 1031), (1011, 856, 1049, 1099), (1017, 854, 1047, 1101), (856, 858, 1051, 1049), (860, 862, 1055, 1053), (858, 860, 1053, 1051), (862, 864, 1057, 1055), (866, 868, 1061, 1059), (1020, 866, 1059, 1102), (920, 1097, 1061, 868), (921, 1507, 1506, 909), (1064, 1511, 1505, 871), (1789, 873, 1066, 1793), (873, 875, 1068, 1066), (875, 877, 1070, 1068), (877, 879, 1072, 1070), (879, 881, 1074, 1072), (881, 883, 1076, 1074), (885, 887, 1080, 1078), (883, 885, 1078, 1076), (887, 889, 1082, 1080), (850, 891, 1031, 1043), (889, 893, 1085, 1082), (893, 895, 1087, 1085), (895, 897, 1089, 1087), (897, 899, 1091, 1089), (899, 901, 1093, 1091), (1392, 903, 1095, 1397), (1400, 905, 1404), (1395, 1008, 1096, 1398), (1403, 905, 1405), (1004, 1006, 1094, 1092), (1063, 1183, 984, 1065), (1002, 1004, 1092, 1090), (998, 1000, 1088, 1086), (955, 996, 1084, 1042), (990, 992, 1081, 1079), (992, 994, 1083, 1081), (986, 988, 1077, 1075), (980, 982, 1071, 1069), (971, 973, 1060, 1058), (967, 969, 1056, 1054), (969, 971, 1058, 1056), (965, 967, 1054, 1052), (963, 965, 1052, 1050), (961, 963, 1050, 1048), (959, 961, 1048, 1046), (957, 959, 1046, 1044), (996, 957, 1044, 1084), (1182, 955, 1042, 1185), (1222, 954, 1040, 1224), (1261, 952, 1037, 1263), (1108, 1116, 1115, 1107), (1105, 1113, 1117, 1109), (1106, 1114, 1118, 1110), (1024, 1104, 1105, 1025), (1030, 1110, 1104, 1024), (1027, 1107, 1103, 1023), (1029, 1109, 1108, 1028), (1023, 1103, 1106, 1026), (1114, 1111, 1112, 1118), (1115, 1116, 1117, 1113), (1111, 1115, 1113, 1112), (1104, 1112, 1113, 1105), (1110, 1118, 1112, 1104), (1107, 1115, 1111, 1103), (1109, 1117, 1116, 1108), (1103, 1111, 1114, 1106), (1126, 1122, 1121, 1124), (1119, 1130, 1128, 1120), (1124, 1121, 1119, 1123), (1125, 1120, 1122, 1126), (1123, 1119, 1120, 1125), (1127, 1131, 1133, 1129), (1120, 1128, 1127, 1122), (1122, 1127, 1129, 1121), (1121, 1129, 1130, 1119), (1134, 1138, 1136, 1132), (1129, 1133, 1134, 1130), (1130, 1134, 1132, 1128), (1128, 1132, 1131, 1127), (1136, 1138, 1137, 1135), (1132, 1136, 1135, 1131), (1131, 1135, 1137, 1133), (1133, 1137, 1138, 1134), (1139, 1143, 1145, 1141), (1146, 1150, 1148, 1144), (1141, 1145, 1146, 1142), (1142, 1146, 1144, 1140), (1140, 1144, 1143, 1139), (1147, 1151, 1153, 1149), (1144, 1148, 1147, 1143), (1143, 1147, 1149, 1145), (1145, 1149, 1150, 1146), (1153, 1157, 1158, 1154), (1149, 1153, 1154, 1150), (1150, 1154, 1152, 1148), (1148, 1152, 1151, 1147), (1156, 1158, 1157, 1155), (1154, 1158, 1156, 1152), (1152, 1156, 1155, 1151), (1151, 1155, 1157, 1153), (1159, 1163, 1165, 1161), (1166, 1170, 1168, 1164), (1161, 1165, 1166, 1162), (1162, 1166, 1164, 1160), (1160, 1164, 1163, 1159), (1170, 1174, 1172, 1168), (1164, 1168, 1167, 1163), (1163, 1167, 1169, 1165), (1165, 1169, 1170, 1166), (1171, 1175, 1177, 1173), (1168, 1172, 1171, 1167), (1167, 1171, 1173, 1169), (1169, 1173, 1174, 1170), (1176, 1178, 1177, 1175), (1173, 1177, 1178, 1174), (1174, 1178, 1176, 1172), (1172, 1176, 1175, 1171), (954, 1182, 1185, 1040), (848, 1179, 1184, 1041), (847, 1180, 1181, 910), (1040, 1185, 1180, 847), (910, 1181, 1179, 848), (1189, 1193, 1192, 1188), (1215, 1196, 1195, 1214), (1188, 1192, 1191, 1187), (1186, 1190, 1193, 1189), (1187, 1191, 1190, 1186), (1197, 1194, 1195, 1196), (1217, 1194, 1197, 1216), (1214, 1195, 1194, 1217), (1216, 1197, 1196, 1215), (1200, 1204, 1205, 1201), (1205, 1209, 1206, 1202), (1199, 1203, 1204, 1200), (1201, 1205, 1202, 1198), (1198, 1202, 1203, 1199), (1209, 1213, 1210, 1206), (1202, 1206, 1207, 1203), (1204, 1208, 1209, 1205), (1203, 1207, 1208, 1204), (1210, 1213, 1212, 1211), (1206, 1210, 1211, 1207), (1208, 1212, 1213, 1209), (1207, 1211, 1212, 1208), (1193, 1216, 1215, 1192), (1191, 1214, 1217, 1190), (1190, 1217, 1216, 1193), (1192, 1215, 1214, 1191), (948, 1222, 1224, 1033), (842, 1218, 1223, 1035), (840, 1219, 1220, 907), (1033, 1224, 1219, 840), (907, 1220, 1218, 842), (1228, 1232, 1231, 1227), (1231, 1235, 1234, 1230), (1227, 1231, 1230, 1226), (1225, 1229, 1232, 1228), (1226, 1230, 1229, 1225), (1233, 1237, 1240, 1236), (1229, 1233, 1236, 1232), (1230, 1234, 1233, 1229), (1232, 1236, 1235, 1231), (1240, 1237, 1238, 1239), (1234, 1238, 1237, 1233), (1236, 1240, 1239, 1235), (1235, 1239, 1238, 1234), (1244, 1248, 1245, 1241), (1248, 1252, 1249, 1245), (1241, 1245, 1246, 1242), (1243, 1247, 1248, 1244), (1242, 1246, 1247, 1243), (1251, 1255, 1256, 1252), (1245, 1249, 1250, 1246), (1247, 1251, 1252, 1248), (1246, 1250, 1251, 1247), (1253, 1256, 1255, 1254), (1250, 1254, 1255, 1251), (1252, 1256, 1253, 1249), (1249, 1253, 1254, 1250), (839, 1257, 1262, 1032), (1032, 1262, 1260, 947), (841, 1258, 1259, 906), (1034, 1263, 1258, 841), (906, 1259, 1257, 839), (1267, 1271, 1270, 1266), (1270, 1274, 1273, 1269), (1266, 1270, 1269, 1265), (1264, 1268, 1271, 1267), (1265, 1269, 1268, 1264), (1272, 1276, 1279, 1275), (1268, 1272, 1275, 1271), (1269, 1273, 1272, 1268), (1271, 1275, 1274, 1270), (1277, 1278, 1279, 1276), (1273, 1277, 1276, 1272), (1275, 1279, 1278, 1274), (1274, 1278, 1277, 1273), (1283, 1287, 1285, 1281), (1287, 1291, 1289, 1285), (1281, 1285, 1284, 1280), (1280, 1284, 1286, 1282), (1282, 1286, 1287, 1283), (1288, 1292, 1294, 1290), (1285, 1289, 1288, 1284), (1284, 1288, 1290, 1286), (1286, 1290, 1291, 1287), (1293, 1295, 1294, 1292), (1290, 1294, 1295, 1291), (1291, 1295, 1293, 1289), (1289, 1293, 1292, 1288), (1297, 1301, 1300, 1296), (1300, 1304, 1306, 1302), (1296, 1300, 1302, 1298), (1298, 1302, 1303, 1299), (1299, 1303, 1301, 1297), (1307, 1311, 1309, 1305), (1302, 1306, 1307, 1303), (1303, 1307, 1305, 1301), (1301, 1305, 1304, 1300), (1308, 1312, 1314, 1310), (1305, 1309, 1308, 1304), (1304, 1308, 1310, 1306), (1306, 1310, 1311, 1307), (1313, 1315, 1314, 1312), (1310, 1314, 1315, 1311), (1311, 1315, 1313, 1309), (1309, 1313, 1312, 1308), (1319, 1323, 1321, 1317), (1320, 1324, 1326, 1322), (1317, 1321, 1320, 1316), (1316, 1320, 1322, 1318), (1318, 1322, 1323, 1319), (1327, 1331, 1329, 1325), (1322, 1326, 1327, 1323), (1323, 1327, 1325, 1321), (1321, 1325, 1324, 1320), (1331, 1335, 1333, 1329), (1325, 1329, 1328, 1324), (1324, 1328, 1330, 1326), (1326, 1330, 1331, 1327), (1333, 1335, 1334, 1332), (1329, 1333, 1332, 1328), (1328, 1332, 1334, 1330), (1330, 1334, 1335, 1331), (1339, 1343, 1341, 1337), (1341, 1345, 1344, 1340), (1337, 1341, 1340, 1336), (1336, 1340, 1342, 1338), (1338, 1342, 1343, 1339), (1344, 1348, 1350, 1346), (1340, 1344, 1346, 1342), (1342, 1346, 1347, 1343), (1343, 1347, 1345, 1341), (1351, 1355, 1353, 1349), (1346, 1350, 1351, 1347), (1347, 1351, 1349, 1345), (1345, 1349, 1348, 1344), (1353, 1355, 1354, 1352), (1349, 1353, 1352, 1348), (1348, 1352, 1354, 1350), (1350, 1354, 1355, 1351), (1358, 1362, 1363, 1359), (1363, 1367, 1365, 1361), (1359, 1363, 1361, 1357), (1357, 1361, 1360, 1356), (1356, 1360, 1362, 1358), (1364, 1368, 1370, 1366), (1361, 1365, 1364, 1360), (1360, 1364, 1366, 1362), (1362, 1366, 1367, 1363), (1369, 1371, 1370, 1368), (1366, 1370, 1371, 1367), (1367, 1371, 1369, 1365), (1365, 1369, 1368, 1364), (1375, 1379, 1377, 1373), (980, 1069, 1067, 978), (1794, 1795, 978, 1067), (1039, 1221, 1183, 1063), (1376, 1380, 1382, 1378), (1373, 1377, 1376, 1372), (1372, 1376, 1378, 1374), (1374, 1378, 1379, 1375), (1383, 1387, 1385, 1381), (1378, 1382, 1383, 1379), (1379, 1383, 1381, 1377), (1377, 1381, 1380, 1376), (1385, 1389, 1388, 1384), (1381, 1385, 1384, 1380), (1380, 1384, 1386, 1382), (1382, 1386, 1387, 1383), (1389, 1391, 1390, 1388), (1384, 1388, 1390, 1386), (1386, 1390, 1391, 1387), (1387, 1391, 1389, 1385), (1006, 1395, 1398, 1094), (901, 1392, 1397, 1093), (1093, 1397, 1396, 1005), (902, 1393, 1394, 937), (937, 1394, 1392, 901), (1094, 1398, 1393, 902), (1410, 1403, 1405, 1412), (1407, 1400, 1404, 1411), (1411, 1404, 1402, 1409), (1412, 1448, 1452, 1406), (1408, 1401, 1400, 1407), (1406, 1452, 1450, 1408), (1096, 1412, 1406, 904), (938, 1408, 1407, 903), (904, 1406, 1408, 938), (1095, 1411, 1409, 1007), (903, 1407, 1411, 1095), (1008, 1410, 1412, 1096), (1415, 1419, 1420, 1416), (1000, 1002, 1090, 1088), (994, 998, 1086, 1083), (988, 990, 1079, 1077), (1420, 1424, 1422, 1418), (1416, 1420, 1418, 1414), (1414, 1418, 1417, 1413), (1413, 1417, 1419, 1415), (1421, 1425, 1427, 1423), (1418, 1422, 1421, 1417), (1417, 1421, 1423, 1419), (1419, 1423, 1424, 1420), (1426, 1428, 1427, 1425), (1423, 1427, 1428, 1424), (1424, 1428, 1426, 1422), (1422, 1426, 1425, 1421), (1429, 1435, 1436, 1430), (1432, 1438, 1435, 1429), (1394, 1432, 1429, 938), (1393, 1431, 1432, 1394), (1096, 1433, 1434, 1398), (904, 1430, 1433, 1096), (1439, 1445, 1446, 1440), (1440, 1446, 1443, 1437), (1431, 1437, 1438, 1432), (1430, 1436, 1439, 1433), (1434, 1440, 1437, 1431), (1433, 1439, 1440, 1434), (1443, 1447, 1444), (1441, 1447, 1442), (1438, 1444, 1441, 1435), (1435, 1441, 1442, 1436), (1437, 1443, 1444, 1438), (1436, 1442, 1445, 1439), (1399, 1451, 1453, 1405), (1451, 1457, 1459, 1453), (1442, 1447, 1445), (1446, 1447, 1443), (1445, 1447, 1446), (1444, 1447, 1441), (1453, 1459, 1454, 1448), (1401, 1449, 1451, 1399), (1405, 1453, 1448, 1412), (1408, 1450, 1449, 1401), (1454, 1460, 1464, 1458), (1455, 1461, 1463, 1457), (1448, 1454, 1458, 1452), (1450, 1456, 1455, 1449), (1449, 1455, 1457, 1451), (1452, 1458, 1456, 1450), (1458, 1464, 1462, 1456), (1456, 1462, 1461, 1455), (1457, 1463, 1465, 1459), (1459, 1465, 1460, 1454), (1463, 1466, 1465), (1465, 1466, 1460), (1462, 1466, 1461), (1464, 1466, 1462), (1461, 1466, 1463), (1460, 1466, 1464), (945, 1474, 1470, 941), (943, 1472, 1467, 912), (939, 1468, 1473, 944), (946, 1475, 1472, 943), (944, 1473, 1469, 940), (942, 1471, 1468, 939), (940, 1469, 1474, 945), (941, 1470, 1475, 946), (1098, 1010, 1471, 942), (913, 1476, 1485, 1015), (1012, 1484, 1477, 914), (916, 1479, 1480, 917), (919, 1482, 1483, 920), (1018, 1486, 1476, 913), (915, 1478, 1479, 916), (1015, 1485, 1484, 1012), (1021, 1487, 1482, 919), (914, 1477, 1478, 915), (917, 1480, 1481, 918), (918, 1481, 1487, 1021), (1009, 1097, 920, 1483), (1018, 912, 1467, 1486), (1490, 1498, 1496, 1489), (1494, 1502, 1498, 1490), (1488, 927, 1500, 1492), (1495, 1503, 1501, 1493), (880, 1489, 1488, 926), (926, 1488, 1492, 879), (884, 1494, 1490, 882), (882, 1490, 1489, 880), (927, 1497, 1499, 1500), (1497, 1501, 1503, 1499), (1498, 1502, 1501, 1497), (1496, 1498, 1497, 927), (881, 1520, 1522, 883), (1493, 1501, 1502, 1494), (1499, 1528, 1526, 1500), (1489, 1496, 927, 1488), (1506, 1514, 1512, 1504), (1505, 1513, 1516, 1508), (1507, 1515, 1514, 1506), (1511, 1557, 1560, 1519), (1038, 1552, 1553, 1062), (909, 1506, 1504, 845), (871, 1505, 1508, 922), (1064, 1554, 1557, 1511), (1514, 1515, 869, 1512), (1515, 1516, 1513, 869), (1512, 869, 1518, 1517), (869, 1513, 1519, 1518), (1518, 1559, 1558, 1517), (1511, 1519, 1513, 1505), (1504, 1512, 1517, 1509), (1508, 1516, 1515, 1507), (1522, 1530, 1532, 1524), (1524, 1532, 1535, 1527), (1528, 1536, 1534, 1526), (1521, 1529, 1491, 1520), (1495, 1524, 1527, 1503), (883, 1522, 1524, 1495), (1500, 1526, 1525, 1492), (1503, 1527, 1528, 1499), (1532, 1539, 1542, 1535), (1536, 1543, 1541, 1534), (1529, 1537, 1523, 1491), (1534, 1541, 1540, 1533), (1520, 1491, 1530, 1522), (1527, 1535, 1536, 1528), (1525, 1533, 1529, 1521), (1526, 1534, 1533, 1525), (1541, 1549, 1548, 1540), (1540, 1548, 1544, 1537), (1542, 1550, 1551, 1543), (1523, 1531, 1545, 1538), (1530, 1538, 1539, 1532), (1491, 1523, 1538, 1530), (1535, 1542, 1543, 1536), (1533, 1540, 1537, 1529), (1658, 1672, 1673, 1660), (1645, 1546, 1662, 1647), (1537, 1544, 1531, 1523), (1543, 1551, 1549, 1541), (1539, 1547, 1550, 1542), (1538, 1545, 1547, 1539), (1559, 1566, 1565, 1558), (1554, 1562, 1564, 1557), (1557, 1564, 1567, 1560), (1553, 1561, 1562, 1554), (1519, 1560, 1559, 1518), (1517, 1558, 1555, 1509), (1509, 1555, 1552, 1038), (1062, 1553, 1554, 1064), (1566, 1574, 1573, 1565), (1562, 1569, 1572, 1564), (1564, 1572, 1575, 1567), (1561, 1568, 1569, 1562), (1555, 1563, 1510, 1552), (1558, 1565, 1563, 1555), (1552, 1510, 1561, 1553), (1560, 1567, 1566, 1559), (1663, 1675, 1571, 1646), (1647, 1662, 1672, 1658), (1646, 1571, 1674, 1644), (1563, 1570, 1556, 1510), (1565, 1573, 1570, 1563), (1510, 1556, 1568, 1561), (1567, 1575, 1574, 1566), (1787, 1788, 1221, 1039), (949, 1261, 1263, 1034), (1184, 1577, 1576, 1041), (1041, 1576, 1578, 1223), (1043, 956, 1577, 1184), (950, 1035, 1223, 1578), (982, 1579, 1073, 1071), (986, 1075, 1073, 1579), (1583, 1587, 1585, 1581), (1584, 1588, 1590, 1586), (1581, 1585, 1584, 1580), (1580, 1584, 1586, 1582), (1582, 1586, 1587, 1583), (1591, 1595, 1593, 1589), (1586, 1590, 1591, 1587), (1587, 1591, 1589, 1585), (1585, 1589, 1588, 1584), (1593, 1597, 1596, 1592), (1589, 1593, 1592, 1588), (1588, 1592, 1594, 1590), (1590, 1594, 1595, 1591), (1597, 1599, 1598, 1596), (1592, 1596, 1598, 1594), (1594, 1598, 1599, 1595), (1595, 1599, 1597, 1593), (1600, 1604, 1606, 1602), (1607, 1611, 1609, 1605), (1602, 1606, 1607, 1603), (1603, 1607, 1605, 1601), (1601, 1605, 1604, 1600), (1611, 1615, 1613, 1609), (1605, 1609, 1608, 1604), (1604, 1608, 1610, 1606), (1606, 1610, 1611, 1607), (1612, 1616, 1618, 1614), (1609, 1613, 1612, 1608), (1608, 1612, 1614, 1610), (1610, 1614, 1615, 1611), (1617, 1619, 1618, 1616), (1614, 1618, 1619, 1615), (1615, 1619, 1617, 1613), (1613, 1617, 1616, 1612), (1623, 1627, 1625, 1621), (1627, 1631, 1629, 1625), (1621, 1625, 1624, 1620), (1620, 1624, 1626, 1622), (1622, 1626, 1627, 1623), (1628, 1632, 1634, 1630), (1625, 1629, 1628, 1624), (1624, 1628, 1630, 1626), (1626, 1630, 1631, 1627), (1633, 1635, 1634, 1632), (1630, 1634, 1635, 1631), (1631, 1635, 1633, 1629), (1629, 1633, 1632, 1628), (1621, 1620, 1622, 1623), (1636, 1638, 1639, 1637), (1639, 1645, 1647, 1643), (1642, 1640, 1641, 1643), (1640, 1636, 1637, 1641), (1638, 1636, 1640, 1642), (1643, 1641, 1637, 1639), (1657, 1659, 1546, 1645), (1638, 1644, 1645, 1639), (1643, 1647, 1646, 1642), (1642, 1646, 1644, 1638), (1648, 1650, 1651, 1649), (1651, 1657, 1645, 1655), (1654, 1652, 1653, 1655), (1652, 1648, 1649, 1653), (1650, 1648, 1652, 1654), (1655, 1653, 1649, 1651), (1650, 1656, 1657, 1651), (1655, 1645, 1644, 1654), (1654, 1644, 1656, 1650), (1661, 1669, 1668, 1660), (1658, 1666, 1664, 1647), (1644, 1674, 1656), (1661, 1675, 1663), (1664, 1666, 1667, 1665), (1646, 1665, 1667, 1663), (1647, 1664, 1665, 1646), (1663, 1667, 1666, 1658), (1670, 1668, 1669, 1671), (1660, 1668, 1670, 1658), (1663, 1671, 1669, 1661), (1658, 1670, 1671, 1663), (1661, 1660, 1673, 1675), (1656, 1674, 1659, 1657), (1662, 1546, 1556, 1570), (1662, 1570, 1573, 1672), (1573, 1574, 1673, 1672), (1575, 1675, 1673, 1574), (1659, 1568, 1556, 1546), (1569, 1568, 1659, 1674), (1575, 1572, 1571, 1675), (1569, 1674, 1571, 1572), (1337, 1336, 1338, 1339), (1700, 1714, 1715, 1702), (1687, 1676, 1704, 1689), (1705, 1717, 1677, 1688), (1689, 1704, 1714, 1700), (1688, 1677, 1716, 1686), (1678, 1680, 1681, 1679), (1681, 1687, 1689, 1685), (1684, 1682, 1683, 1685), (1682, 1678, 1679, 1683), (1680, 1678, 1682, 1684), (1685, 1683, 1679, 1681), (1699, 1701, 1676, 1687), (1680, 1686, 1687, 1681), (1685, 1689, 1688, 1684), (1684, 1688, 1686, 1680), (1690, 1692, 1693, 1691), (1693, 1699, 1687, 1697), (1696, 1694, 1695, 1697), (1694, 1690, 1691, 1695), (1692, 1690, 1694, 1696), (1697, 1695, 1691, 1693), (1692, 1698, 1699, 1693), (1697, 1687, 1686, 1696), (1696, 1686, 1698, 1692), (1703, 1711, 1710, 1702), (1700, 1708, 1706, 1689), (1686, 1716, 1698), (1703, 1717, 1705), (1706, 1708, 1709, 1707), (1688, 1707, 1709, 1705), (1689, 1706, 1707, 1688), (1705, 1709, 1708, 1700), (1712, 1710, 1711, 1713), (1702, 1710, 1712, 1700), (1705, 1713, 1711, 1703), (1700, 1712, 1713, 1705), (1703, 1702, 1715, 1717), (1698, 1716, 1701, 1699), (1548, 1549, 1714, 1704), (1548, 1704, 1676, 1544), (1549, 1551, 1715, 1714), (1550, 1717, 1715, 1551), (1550, 1547, 1677, 1717), (1545, 1716, 1677, 1547), (1545, 1531, 1701, 1716), (1544, 1676, 1701, 1531), (1718, 1720, 1721, 1719), (1724, 1722, 1723, 1725), (1719, 1739, 1738, 1718), (1720, 1718, 1722, 1724), (1720, 1727, 1726, 1721), (1725, 1729, 1728, 1724), (1724, 1728, 1727, 1720), (1733, 1737, 1736, 1732), (1727, 1731, 1730, 1726), (1729, 1733, 1732, 1728), (1728, 1732, 1731, 1727), (1735, 1736, 1737, 1734), (1732, 1736, 1735, 1731), (1731, 1735, 1734, 1730), (1738, 1742, 1745, 1741), (1718, 1738, 1741, 1722), (1722, 1741, 1740, 1723), (1756, 1754, 1758, 1760), (1739, 1743, 1742, 1738), (1760, 1758, 1759, 1761), (1741, 1745, 1744, 1740), (1746, 1750, 1753, 1749), (1745, 1749, 1748, 1744), (1742, 1746, 1749, 1745), (1743, 1747, 1746, 1742), (1747, 1751, 1750, 1746), (1754, 1756, 1757, 1755), (1749, 1753, 1752, 1748), (1754, 1762, 1764, 1758), (1758, 1764, 1765, 1759), (1755, 1763, 1762, 1754), (1762, 1766, 1768, 1764), (1764, 1768, 1769, 1765), (1763, 1767, 1766, 1762), (1766, 1770, 1772, 1768), (1768, 1772, 1773, 1769), (1767, 1771, 1770, 1766), (1770, 1771, 1773, 1772), (1756, 1774, 1775, 1757), (1760, 1776, 1774, 1756), (1761, 1777, 1776, 1760), (1774, 1778, 1779, 1775), (1776, 1780, 1778, 1774), (1777, 1781, 1780, 1776), (1037, 952, 1788, 1787), (843, 1783, 1786, 1036), (1036, 1786, 1785, 951), (844, 1782, 1784, 908), (908, 1784, 1783, 843), (1037, 1787, 1782, 844), (1065, 984, 1795, 1794), (871, 1789, 1793, 1064), (1064, 1793, 1792, 976), (872, 1790, 1791, 922), (1065, 1794, 1790, 872), (922, 1791, 1789, 871)])
me_cube.polygons.foreach_set('material_index', [2, 2, 2, 2, 2, 2, 4, 0, 2, 4, 4, 4, 0, 0, 4, 4, 0, 4, 0, 0, 4, 4, 4, 0, 0, 0, 4, 3, 3, 3, 3, 3, 3, 3, 2, 2, 3, 2, 2, 3, 3, 3, 3, 2, 2, 2, 3, 3, 2, 4, 3, 2, 3, 3, 2, 2, 3, 3, 2, 3, 3, 2, 0, 3, 2, 2, 1, 3, 2, 3, 3, 2, 3, 2, 3, 2, 3, 3, 2, 3, 2, 3, 3, 3, 3, 3, 3, 3, 3, 3, 3, 3, 2, 3, 2, 2, 2, 2, 4, 4, 4, 4, 4, 4, 4, 3, 4, 4, 4, 4, 4, 4, 4, 4, 4, 4, 4, 0, 1, 1, 1, 1, 1, 1, 1, 1, 1, 4, 4, 3, 4, 3, 1, 0, 0, 1, 1, 0, 1, 0, 8, 8, 8, 0, 0, 0, 0, 0, 0, 0, 0, 0, 3, 4, 2, 4, 4, 2, 2, 0, 0, 0, 0, 0, 0, 0, 0, 0, 0, 3, 3, 3, 2, 3, 2, 2, 2, 3, 2, 2, 3, 3, 2, 3, 2, 3, 3, 2, 3, 3, 3, 3, 3, 3, 4, 3, 3, 3, 3, 4, 4, 4, 4, 4, 4, 4, 4, 4, 4, 4, 3, 5, 5, 5, 8, 8, 8, 8, 8, 6, 6, 6, 5, 5, 5, 5, 5, 0, 1, 0, 0, 1, 0, 0, 0, 0, 1, 0, 1, 0, 0, 0, 0, 0, 0, 1, 0, 1, 0, 0, 0, 0, 0, 0, 0, 1, 0, 0, 1, 0, 0, 0, 1, 0, 1, 0, 1, 0, 0, 0, 0, 0, 0, 0, 0, 0, 1, 0, 4, 3, 3, 4, 3, 0, 1, 1, 0, 0, 0, 0, 0, 0, 0, 0, 1, 0, 0, 0, 0, 0, 1, 0, 0, 0, 1, 0, 0, 0, 1, 4, 3, 3, 4, 3, 0, 1, 1, 0, 0, 0, 0, 0, 0, 0, 0, 0, 1, 0, 0, 0, 0, 1, 0, 0, 0, 1, 0, 1, 0, 0, 4, 4, 3, 3, 3, 0, 1, 1, 0, 0, 0, 0, 0, 0, 0, 0, 0, 1, 1, 1, 0, 0, 0, 0, 0, 0, 0, 0, 0, 1, 0, 0, 0, 0, 0, 1, 1, 0, 1, 0, 0, 0, 0, 0, 0, 0, 1, 0, 1, 0, 0, 0, 0, 1, 0, 1, 0, 1, 0, 0, 0, 0, 0, 0, 0, 1, 0, 0, 0, 0, 0, 0, 0, 1, 1, 0, 1, 0, 0, 0, 0, 0, 0, 1, 1, 0, 0, 0, 0, 0, 0, 0, 0, 1, 0, 1, 3, 3, 3, 0, 0, 0, 0, 1, 0, 1, 0, 0, 0, 0, 0, 0, 0, 0, 1, 3, 2, 4, 2, 2, 2, 3, 3, 4, 0, 3, 1, 2, 2, 2, 4, 2, 3, 0, 3, 3, 3, 1, 1, 0, 0, 0, 0, 0, 0, 0, 0, 1, 0, 1, 1, 1, 1, 0, 0, 0, 0, 1, 0, 0, 0, 1, 1, 1, 1, 1, 0, 0, 0, 0, 0, 0, 1, 0, 1, 0, 1, 0, 1, 0, 1, 1, 1, 1, 1, 0, 0, 0, 0, 1, 1, 1, 0, 8, 8, 8, 8, 8, 8, 8, 8, 8, 8, 8, 8, 8, 8, 8, 8, 8, 8, 8, 8, 8, 8, 3, 3, 3, 3, 3, 3, 3, 3, 3, 3, 3, 3, 3, 3, 3, 3, 3, 3, 3, 3, 3, 3, 3, 3, 3, 3, 3, 3, 3, 3, 3, 3, 3, 3, 3, 3, 3, 3, 3, 3, 3, 3, 3, 3, 3, 3, 3, 3, 3, 3, 3, 3, 3, 3, 3, 3, 3, 3, 3, 3, 3, 3, 3, 3, 3, 3, 3, 3, 3, 3, 3, 3, 3, 3, 3, 3, 3, 3, 3, 3, 3, 3, 3, 3, 3, 3, 3, 3, 3, 3, 3, 3, 3, 1, 0, 0, 0, 0, 1, 0, 1, 0, 0, 0, 0, 0, 0, 0, 0, 1, 0, 1, 0, 1, 0, 1, 0, 0, 0, 0, 0, 0, 0, 0, 0, 1, 0, 1, 1, 0, 0, 0, 0, 0, 0, 0, 0, 0, 1, 0, 0, 1, 3, 1, 0, 1, 0, 3, 3, 3, 3, 1, 3, 1, 0, 1, 0, 3, 3, 3, 3, 3, 3, 3, 0, 3, 3, 3, 0, 3, 3, 3, 3, 3, 3, 3, 3, 3, 3, 3, 3, 3, 0, 3, 3, 3, 3, 3, 1, 3, 1, 0, 1, 0, 3, 3, 3, 3, 1, 3, 1, 0, 1, 0, 3, 3, 3, 3, 3, 3, 3, 0, 3, 3, 3, 0, 3, 3, 3, 3, 3, 3, 3, 3, 3, 3, 3, 3, 3, 6, 6, 6, 6, 6, 6, 6, 6, 6, 6, 6, 6, 6, 6, 6, 6, 6, 6, 6, 6, 6, 6, 6, 6, 6, 6, 6, 6, 6, 6, 6, 6, 6, 6, 6, 6, 6, 6, 6, 6, 6, 6, 6, 6, 3, 4, 4, 3, 3, 3, 3, 2, 4, 2, 2, 2, 2, 2, 2, 2, 2, 2, 4, 0, 2, 4, 4, 4, 0, 0, 4, 4, 0, 4, 0, 0, 4, 4, 4, 0, 0, 0, 4, 3, 3, 3, 3, 3, 3, 3, 2, 2, 3, 2, 2, 3, 3, 3, 3, 2, 2, 2, 3, 3, 2, 4, 3, 2, 3, 3, 2, 2, 3, 3, 2, 3, 3, 2, 0, 3, 2, 2, 1, 3, 2, 3, 3, 2, 3, 2, 3, 2, 3, 3, 2, 3, 2, 3, 3, 3, 3, 3, 3, 3, 3, 3, 3, 3, 2, 3, 2, 2, 2, 2, 4, 4, 4, 4, 4, 4, 4, 3, 4, 4, 4, 4, 4, 4, 4, 4, 4, 4, 4, 0, 1, 1, 1, 1, 1, 1, 1, 1, 1, 4, 4, 3, 4, 3, 1, 0, 0, 1, 1, 0, 1, 0, 8, 8, 8, 0, 0, 0, 0, 0, 0, 0, 0, 0, 3, 4, 2, 4, 4, 2, 2, 0, 0, 0, 0, 0, 0, 0, 0, 0, 0, 3, 3, 3, 2, 3, 2, 2, 2, 3, 2, 2, 3, 3, 2, 3, 2, 3, 3, 2, 3, 3, 3, 3, 3, 3, 4, 3, 3, 3, 3, 4, 4, 4, 4, 4, 4, 4, 4, 4, 4, 4, 3, 5, 5, 5, 8, 8, 8, 8, 8, 6, 6, 6, 5, 5, 5, 5, 5, 0, 1, 0, 0, 1, 0, 0, 0, 0, 1, 0, 1, 0, 0, 0, 0, 0, 0, 1, 0, 1, 0, 0, 0, 0, 0, 0, 0, 1, 0, 0, 1, 0, 0, 0, 1, 0, 1, 0, 1, 0, 0, 0, 0, 0, 0, 0, 0, 0, 1, 0, 4, 3, 3, 4, 3, 0, 1, 1, 0, 0, 0, 0, 0, 0, 0, 0, 1, 0, 0, 0, 0, 0, 1, 0, 0, 0, 1, 0, 0, 0, 1, 4, 3, 3, 4, 3, 0, 1, 1, 0, 0, 0, 0, 0, 0, 0, 0, 0, 1, 0, 0, 0, 0, 1, 0, 0, 0, 1, 0, 1, 0, 0, 4, 4, 3, 3, 3, 0, 1, 1, 0, 0, 0, 0, 0, 0, 0, 0, 0, 1, 1, 1, 0, 0, 0, 0, 0, 0, 0, 0, 0, 1, 0, 0, 0, 0, 0, 1, 1, 0, 1, 0, 0, 0, 0, 0, 0, 0, 1, 0, 1, 0, 0, 0, 0, 1, 0, 1, 0, 1, 0, 0, 0, 0, 0, 0, 0, 1, 0, 0, 0, 0, 0, 0, 0, 1, 1, 0, 1, 0, 0, 0, 0, 0, 0, 1, 1, 0, 0, 0, 0, 0, 0, 0, 0, 1, 0, 1, 3, 3, 3, 0, 0, 0, 0, 1, 0, 1, 0, 0, 0, 0, 0, 0, 0, 0, 1, 3, 2, 4, 2, 2, 2, 3, 3, 4, 0, 3, 1, 2, 2, 2, 4, 2, 3, 0, 3, 3, 3, 1, 1, 0, 0, 0, 0, 0, 0, 0, 0, 1, 0, 1, 1, 1, 1, 0, 0, 0, 0, 1, 0, 0, 0, 1, 1, 1, 1, 1, 0, 0, 0, 0, 0, 0, 1, 0, 1, 0, 1, 0, 1, 0, 1, 1, 1, 1, 1, 0, 0, 0, 0, 1, 1, 1, 0, 8, 8, 8, 8, 8, 8, 8, 8, 8, 8, 8, 8, 8, 8, 8, 8, 8, 8, 8, 8, 8, 8, 3, 3, 3, 3, 3, 3, 3, 3, 3, 3, 3, 3, 3, 3, 3, 3, 3, 3, 3, 3, 3, 3, 3, 3, 3, 3, 3, 3, 3, 3, 3, 3, 3, 3, 3, 3, 3, 3, 3, 3, 3, 3, 3, 3, 3, 3, 3, 3, 3, 3, 3, 3, 3, 3, 3, 3, 3, 3, 3, 3, 3, 3, 3, 3, 3, 3, 3, 3, 3, 3, 3, 3, 3, 3, 3, 3, 3, 3, 3, 3, 3, 3, 3, 3, 3, 3, 3, 3, 3, 3, 3, 3, 3, 1, 0, 0, 0, 0, 1, 0, 1, 0, 0, 0, 0, 0, 0, 0, 0, 1, 0, 1, 0, 1, 0, 1, 0, 0, 0, 0, 0, 0, 0, 0, 0, 1, 0, 1, 1, 0, 0, 0, 0, 0, 0, 0, 0, 0, 1, 0, 0, 1, 3, 1, 0, 1, 0, 3, 3, 3, 3, 1, 3, 1, 0, 1, 0, 3, 3, 3, 3, 3, 3, 3, 0, 3, 3, 3, 0, 3, 3, 3, 3, 3, 3, 3, 3, 3, 3, 3, 3, 3, 0, 3, 3, 3, 3, 3, 1, 3, 1, 0, 1, 0, 3, 3, 3, 3, 1, 3, 1, 0, 1, 0, 3, 3, 3, 3, 3, 3, 3, 0, 3, 3, 3, 0, 3, 3, 3, 3, 3, 3, 3, 3, 3, 3, 3, 3, 3, 6, 6, 6, 6, 6, 6, 6, 6, 6, 6, 6, 6, 6, 6, 6, 6, 6, 6, 6, 6, 6, 6, 6, 6, 6, 6, 6, 6, 6, 6, 6, 6, 6, 6, 6, 6, 6, 6, 6, 6, 6, 6, 6, 6, 3, 4, 4, 3, 3, 3, 3, 2, 4, 2, 2, 2])
me_cube.materials.append(mat_placas)
me_cube.materials.append(mat_placaback)
me_cube.materials.append(mat_base)
me_cube.materials.append(mat_detail)
me_cube.materials.append(mat_belly)
me_cube.materials.append(mat_eyecolor)
me_cube.materials.append(mat_eyeball)
me_cube.materials.append(mat_teeth)
me_cube.materials.append(mat_flesh)
me_cube.use_remesh_preserve_volume = False
me_cube.use_remesh_preserve_attributes = False
me_cube.use_mirror_vertex_groups = False
me_cube.update()
arm_armature = bpy.data.armatures.new('Armature')  # bones are not reproduced

# ---- objects
ob_armature = bpy.data.objects.new('Armature', arm_armature)
ob_cube = bpy.data.objects.new('Cube', me_cube)

# ---- transforms, parenting, visibility, modifiers, constraints
ob_armature.location = (0.0, 0.0, 0.0)
ob_armature.show_in_front = True
ob_armature.lineart.crease_threshold = 0.0
ob_cube.parent = ob_armature
ob_cube.location = (0.0, 0.0, 0.0)
ob_cube.lock_rotations_4d = False
ob_cube.empty_display_type = 'ARROWS'
ob_cube.lineart.crease_threshold = 0.0
_vg = ob_cube.vertex_groups.new(name='Bone')
_vg = ob_cube.vertex_groups.new(name='Bone.001')
_vg = ob_cube.vertex_groups.new(name='Bone.002')
_vg = ob_cube.vertex_groups.new(name='Bone.003')
_vg = ob_cube.vertex_groups.new(name='Bone.004')
_vg = ob_cube.vertex_groups.new(name='Bone.005')
_vg = ob_cube.vertex_groups.new(name='Bone.006')
_vg = ob_cube.vertex_groups.new(name='Bone.007')
_vg = ob_cube.vertex_groups.new(name='Bone.008')
_vg = ob_cube.vertex_groups.new(name='Bone.009')
_vg = ob_cube.vertex_groups.new(name='Bone.010')
_vg = ob_cube.vertex_groups.new(name='Bone.011')
_vg = ob_cube.vertex_groups.new(name='Bone.012')
_vg = ob_cube.vertex_groups.new(name='Bone.013')
_vg = ob_cube.vertex_groups.new(name='Bone.014')
_vg = ob_cube.vertex_groups.new(name='Bone.015')
_vg = ob_cube.vertex_groups.new(name='Bone.016')
_vg = ob_cube.vertex_groups.new(name='Bone.017')
_vg = ob_cube.vertex_groups.new(name='Bone.018')
_vg = ob_cube.vertex_groups.new(name='Bone.019')
_vg = ob_cube.vertex_groups.new(name='Bone.020')
_vg = ob_cube.vertex_groups.new(name='Bone.041')
_vg = ob_cube.vertex_groups.new(name='Bone.042')
_vg = ob_cube.vertex_groups.new(name='Bone.052')
_vg = ob_cube.vertex_groups.new(name='Bone.053')
_vg = ob_cube.vertex_groups.new(name='Bone.063')
_vg = ob_cube.vertex_groups.new(name='Bone.064')
_vg = ob_cube.vertex_groups.new(name='Bone.033')
_vg = ob_cube.vertex_groups.new(name='Bone.044')
_vg = ob_cube.vertex_groups.new(name='Bone.055')
_vg = ob_cube.vertex_groups.new(name='Bone.021')
_vg = ob_cube.vertex_groups.new(name='Bone.022')
_vg = ob_cube.vertex_groups.new(name='Bone.023')
_vg = ob_cube.vertex_groups.new(name='Bone.024')
_vg = ob_cube.vertex_groups.new(name='Bone.025')
_vg = ob_cube.vertex_groups.new(name='Bone.026')
_vg = ob_cube.vertex_groups.new(name='Bone.027')
_vg = ob_cube.vertex_groups.new(name='Bone.028')
_vg = ob_cube.vertex_groups.new(name='Bone.029')
_vg = ob_cube.vertex_groups.new(name='Bone.030')
_vg = ob_cube.vertex_groups.new(name='Bone.031')
_vg = ob_cube.vertex_groups.new(name='Bone.032')
_vg = ob_cube.vertex_groups.new(name='Bone.034')
_vg = ob_cube.vertex_groups.new(name='Bone.035')
_vg = ob_cube.vertex_groups.new(name='Bone.036')
_vg = ob_cube.vertex_groups.new(name='Bone.037')
_vg = ob_cube.vertex_groups.new(name='Bone.038')
_vg = ob_cube.vertex_groups.new(name='Bone.039')
_vg = ob_cube.vertex_groups.new(name='Bone.040')
_vg = ob_cube.vertex_groups.new(name='Bone.043')
_vg = ob_cube.vertex_groups.new(name='Bone.045')
_vg = ob_cube.vertex_groups.new(name='Bone.046')
_vg = ob_cube.vertex_groups.new(name='Bone.047')
_vg = ob_cube.vertex_groups.new(name='Bone.048')
_vg = ob_cube.vertex_groups.new(name='Bone.049')
_vg = ob_cube.vertex_groups.new(name='Bone.050')
_vg = ob_cube.vertex_groups.new(name='Bone.051')
_vg = ob_cube.vertex_groups.new(name='Bone.054')
_vg = ob_cube.vertex_groups.new(name='Bone.056')
_vg = ob_cube.vertex_groups.new(name='Bone.057')
_vg = ob_cube.vertex_groups.new(name='Bone.058')
_vg = ob_cube.vertex_groups.new(name='Bone.059')
_vg = ob_cube.vertex_groups.new(name='Bone.060')
_vg = ob_cube.vertex_groups.new(name='Bone.061')
_vg = ob_cube.vertex_groups.new(name='Bone.062')

# ---- collection membership
col_collection_1.objects.link(ob_armature)
col_collection_1.objects.link(ob_cube)

# ---- scene / render settings (as saved in the file)
scene.frame_start = 1; scene.frame_end = 250; scene.frame_set(1)
scene.render.engine = 'BLENDER_EEVEE_NEXT'
scene.render.resolution_percentage = 50
scene.render.dither_intensity = 0.0
scene.cycles.use_denoising = False
scene.cycles.samples = 128
scene.cycles.sampling_pattern = 'TABULATED_SOBOL'
scene.cycles.use_adaptive_sampling = False
scene.cycles.use_light_tree = False
scene.cycles.blur_glossy = 0.0
scene.cycles.sample_clamp_indirect = 0.0
scene.view_settings.view_transform = 'Standard'
bpy.context.view_layer.update()

# ---- added for rendering (the .blend has no active camera): camera
cam_auto = bpy.data.cameras.new('AutoCamera')
cam_auto.lens = 50.0
cam_auto.sensor_width = 36.0
cam_auto.clip_end = 1000.0
ob_auto_camera = bpy.data.objects.new('AutoCamera', cam_auto)
scene.collection.objects.link(ob_auto_camera)
ob_auto_camera.location = (10.3348, -11.4382, 7.43463)
ob_auto_camera.rotation_euler = (1.09748, -7.21219e-08, 0.694738)
scene.camera = ob_auto_camera
bpy.context.view_layer.update()
